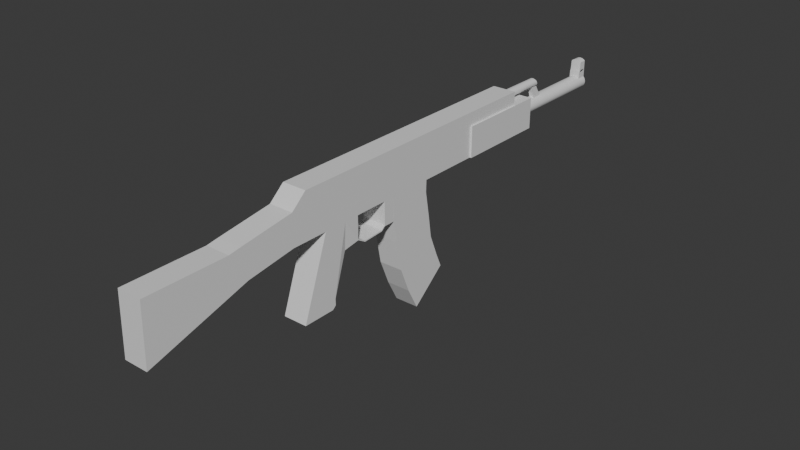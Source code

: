 # Source: ak.blend  (saved by Blender 4.2.66; exported with 4.5.12 LTS)
import bpy
from mathutils import Matrix  # noqa: F401  (used for matrix-valued properties, if any)

bpy.ops.wm.read_factory_settings(use_empty=True)
scene = bpy.context.scene
scene.name = 'Scene'

# ---- collections
col_collection = bpy.data.collections.new('Collection'); scene.collection.children.link(col_collection)

# ---- materials (node trees are filled in below, after node groups)
mat_tail = bpy.data.materials.new('Tail')
mat_black_metal = bpy.data.materials.new('Black-Metal')

# ---- material node trees
mat_tail.use_nodes = True; mat_tail.node_tree.nodes.clear()
_N = mat_tail.node_tree.nodes; _L = mat_tail.node_tree.links
n0 = _N.new('ShaderNodeBsdfPrincipled'); n0.name = 'Principled BSDF'; n0.location = (10, 300)
n1 = _N.new('ShaderNodeOutputMaterial'); n1.name = 'Material Output'; n1.location = (300, 300)
_L.new(n0.outputs[0], n1.inputs[0])
n1.is_active_output = True
mat_black_metal.use_nodes = True; mat_black_metal.node_tree.nodes.clear()
_N = mat_black_metal.node_tree.nodes; _L = mat_black_metal.node_tree.links
n0 = _N.new('ShaderNodeBsdfPrincipled'); n0.name = 'Principled BSDF'; n0.location = (10, 300)
n1 = _N.new('ShaderNodeOutputMaterial'); n1.name = 'Material Output'; n1.location = (300, 300)
_L.new(n0.outputs[0], n1.inputs[0])
n1.is_active_output = True

# ---- world
world_world = bpy.data.worlds.new('World'); scene.world = world_world
world_world.use_nodes = True; world_world.node_tree.nodes.clear()
_N = world_world.node_tree.nodes; _L = world_world.node_tree.links
n0 = _N.new('ShaderNodeOutputWorld'); n0.name = 'World Output'; n0.location = (300, 300)
n1 = _N.new('ShaderNodeBackground'); n1.name = 'Background'; n1.location = (10, 300)
n1.inputs[0].default_value = (0.05088, 0.05088, 0.05088, 1.0)
_L.new(n1.outputs[0], n0.inputs[0])
n0.is_active_output = True
world_world.color = (0.05088, 0.05088, 0.05088)
world_world.sun_shadow_jitter_overblur = 0.0

# ---- meshes
me_cube_001 = bpy.data.meshes.new('Cube.001')
me_cube_001.from_pydata([(-0.06808, -0.716, -0.125), (-0.06808, -0.6302, 0.125), (-0.06808, 0.716, -0.125), (-0.06808, 0.716, 0.125), (0.06777, -0.716, -0.125), (0.06777, -0.6302, 0.125), (0.06777, 0.716, -0.125), (0.06777, 0.716, 0.125), (-0.06808, -0.716, 0.05), (-0.06808, 0.716, 0.05), (0.06777, 0.716, 0.05), (0.06777, -0.716, 0.05), (-0.06808, 0.5745, -0.125), (-0.06808, 0.583, 0.125), (0.06777, 0.5745, -0.125), (0.06777, 0.583, 0.125), (0.06777, 0.5745, 0.05), (-0.06808, 0.5745, 0.05), (-0.06808, -0.2948, -0.125), (0.06777, -0.2948, -0.125), (-0.06808, -0.2948, -0.2561), (0.06777, -0.2948, -0.2561), (-0.07822, 0.716, 0.05), (-0.07822, 0.716, -0.125), (0.07791, 0.716, 0.05), (0.07791, 0.716, -0.125), (0.07791, 0.5745, -0.125), (-0.07822, 0.5745, 0.05), (-0.07822, 0.5745, -0.125), (0.07791, 0.5745, 0.05), (-0.06808, 1.11, 0.05), (-0.06808, 1.11, -0.125), (0.06009, -0.3805, -0.277), (0.06777, 1.11, 0.05), (0.06777, 1.11, -0.125), (0.06777, 0.9647, 0.125), (-0.06808, 0.9647, 0.125), (-0.06808, 0.9647, 0.05), (0.06777, 0.9647, 0.05), (-0.06041, -0.3805, -0.277), (0.06777, 1.11, 0.05), (0.06777, 1.11, -0.125), (0.07791, 1.11, 0.05), (0.07791, 1.11, -0.125), (-0.06808, 1.11, 0.05), (-0.06808, 1.11, -0.125), (-0.07822, 1.11, 0.05), (-0.07822, 1.11, -0.125), (-0.06808, -0.3805, -0.125), (-0.06808, -0.5109, -0.125), (0.06777, -0.3652, 0.125), (0.06777, -0.4877, 0.125), (0.06777, -0.3805, 0.05), (0.06777, -0.5109, 0.05), (-0.06808, -0.4877, 0.125), (-0.06808, -0.3652, 0.125), (0.06777, -0.5109, -0.125), (0.06777, -0.3805, -0.125), (-0.06808, -0.5109, 0.05), (-0.06808, -0.3805, 0.05), (0.06777, -0.4812, -0.5522), (0.06777, -0.6644, -0.5522), (-0.06808, -0.6644, -0.5522), (-0.06808, -0.4812, -0.5522), (-0.06808, -0.4623, -0.5007), (0.06777, -0.4623, -0.5007), (0.06777, -0.4614, -0.5349), (-0.06808, -0.4614, -0.5349), (-0.06808, -0.08958, 0.125), (-0.06808, 0.2265, 0.125), (0.06777, -0.1029, -0.125), (0.06777, 0.2154, -0.125), (-0.06808, -0.1029, 0.05), (-0.06808, 0.2154, 0.05), (-0.06808, 0.2154, -0.125), (-0.06808, -0.1029, -0.125), (0.06777, 0.2265, 0.125), (0.06777, -0.08958, 0.125), (0.06777, 0.2154, 0.05), (0.06777, -0.1029, 0.05), (-0.06808, -0.06441, 0.125), (0.06777, -0.07758, -0.125), (-0.06808, -0.07758, 0.05), (-0.06808, -0.07758, -0.125), (0.06777, -0.06441, 0.125), (0.06777, -0.07758, 0.05), (-0.06808, -0.07758, -0.2581), (-0.06808, -0.1029, -0.2581), (0.06777, -0.1029, -0.2581), (0.06777, -0.07758, -0.2581), (-0.06808, -0.07758, -0.125), (0.06777, -0.03969, -0.125), (-0.06808, -0.03969, -0.125), (0.06777, -0.03969, -0.2581), (-0.06808, -0.03969, -0.2581), (-0.06808, -0.125, -0.277), (0.06777, -0.125, -0.277), (-0.06808, -0.2475, -0.2837), (0.06777, -0.2475, -0.2837), (0.06777, -0.2948, -0.2494), (-0.06808, -0.2948, -0.2494), (0.06777, -0.1029, -0.2514), (-0.06808, -0.1029, -0.2514), (0.06777, -0.125, -0.2704), (-0.06808, -0.125, -0.2704), (0.06777, -0.2475, -0.2771), (-0.06808, -0.2475, -0.2771), (-0.01176, -0.2494, -0.125), (-0.01176, -0.2168, -0.2267), (-0.01176, -0.2332, -0.125), (0.01176, -0.2494, -0.125), (0.01176, -0.2168, -0.2267), (0.01176, -0.2332, -0.125), (-0.01176, -0.2438, -0.134), (-0.01176, -0.2389, -0.134), (0.01176, -0.2389, -0.134), (0.01176, -0.2438, -0.134), (-0.01176, -0.2389, -0.1495), (-0.01176, -0.2393, -0.1649), (-0.01176, -0.2381, -0.1804), (-0.01176, -0.2355, -0.2044), (-0.01176, -0.2295, -0.2175), (0.01176, -0.2389, -0.1495), (0.01176, -0.2393, -0.1649), (0.01176, -0.2381, -0.1804), (0.01176, -0.2355, -0.2044), (0.01176, -0.2295, -0.2175), (0.01176, -0.2438, -0.1495), (0.01176, -0.2438, -0.1649), (0.01176, -0.2438, -0.1804), (0.01176, -0.2438, -0.2044), (0.01176, -0.2438, -0.2175), (-0.01176, -0.2438, -0.2175), (-0.01176, -0.2438, -0.2044), (-0.01176, -0.2438, -0.1804), (-0.01176, -0.2438, -0.1649), (-0.01176, -0.2438, -0.1495), (-0.01176, -0.2315, -0.2267), (-0.01176, -0.2438, -0.2175), (-0.01176, -0.2362, -0.226), (-0.01176, -0.2402, -0.224), (-0.01176, -0.2429, -0.221), (0.01176, -0.2438, -0.2175), (0.01176, -0.2315, -0.2267), (0.01176, -0.2429, -0.221), (0.01176, -0.2402, -0.224), (0.01176, -0.2362, -0.226), (0.06777, 0.2135, -0.1929), (-0.06808, 0.2135, -0.1929), (0.06777, -0.03781, -0.2366), (-0.06808, -0.03781, -0.2366), (0.06777, 0.2389, -0.3391), (-0.06808, 0.2389, -0.3391), (0.06777, -0.01242, -0.3827), (-0.06808, -0.01242, -0.3827), (0.06777, 0.2568, -0.4588), (-0.06808, 0.2568, -0.4588), (0.06777, 0.02037, -0.5547), (-0.06808, 0.02037, -0.5547), (0.06777, 0.3082, -0.5867), (-0.06808, 0.3082, -0.5867), (0.06777, 0.07982, -0.7003), (-0.06808, 0.07982, -0.7003), (0.06777, 0.3428, -0.6638), (-0.06808, 0.3428, -0.6638), (0.06777, 0.146, -0.826), (-0.06808, 0.146, -0.826), (0.06777, -1.024, 0.00615), (0.06777, -0.9899, -0.1655), (-0.06808, -0.9899, -0.1655), (-0.06808, -1.024, 0.00615), (-0.06808, -1.544, -0.004184), (-0.06808, -1.553, -0.335), (0.06777, -1.553, -0.335), (0.06777, -1.544, -0.004184), (0.06777, -1.06, -0.1865), (-0.06808, -1.088, -0.00431), (-0.06808, -1.06, -0.1865), (0.06777, -1.088, -0.00431), (0.00823, 1.681, 0.003877), (-2.256e-10, 1.681, 0.004687), (-2.51e-10, 1.737, -0.004804), (-2.256e-10, 0.9698, 0.004687), (0.007263, 1.737, -0.00552), (0.00823, 0.9698, 0.003877), (0.01419, 1.737, -0.007622), (0.01614, 0.9698, 0.001476), (0.02048, 1.737, -0.01098), (0.02344, 0.9698, -0.002422), (0.02584, 1.737, -0.01538), (0.02983, 0.9698, -0.007669), (0.03006, 1.737, -0.02053), (0.03508, 0.9698, -0.01406), (0.03304, 1.737, -0.02609), (0.03898, 0.9698, -0.02136), (0.03477, 1.737, -0.0318), (0.04138, 0.9698, -0.02927), (0.03533, 1.737, -0.0375), (0.04219, 0.9698, -0.0375), (0.03477, 1.737, -0.0432), (0.04138, 0.9698, -0.04573), (0.03304, 1.737, -0.04891), (0.03898, 0.9698, -0.05364), (0.03006, 1.737, -0.05447), (0.03508, 0.9698, -0.06094), (0.02584, 1.737, -0.05962), (0.02983, 0.9698, -0.06733), (0.02048, 1.737, -0.06402), (0.02344, 0.9698, -0.07258), (0.01419, 1.737, -0.06738), (0.01614, 0.9698, -0.07648), (0.007263, 1.737, -0.06948), (0.00823, 0.9698, -0.07888), (-2.51e-10, 1.737, -0.0702), (-2.256e-10, 0.9698, -0.07969), (-0.007263, 1.737, -0.06948), (-0.00823, 0.9698, -0.07888), (-0.01419, 1.737, -0.06738), (-0.01614, 0.9698, -0.07648), (-0.02048, 1.737, -0.06402), (-0.02344, 0.9698, -0.07258), (-0.02584, 1.737, -0.05962), (-0.02983, 0.9698, -0.06733), (-0.03006, 1.737, -0.05447), (-0.03508, 0.9698, -0.06094), (-0.03304, 1.737, -0.04891), (-0.03898, 0.9698, -0.05364), (-0.03477, 1.737, -0.0432), (-0.04138, 0.9698, -0.04573), (-0.03533, 1.737, -0.0375), (-0.04219, 0.9698, -0.0375), (-0.03477, 1.737, -0.0318), (-0.04138, 0.9698, -0.02927), (-0.03304, 1.737, -0.02609), (-0.03898, 0.9698, -0.02136), (-0.03006, 1.737, -0.02053), (-0.03508, 0.9698, -0.01406), (-0.02584, 1.737, -0.01538), (-0.02983, 0.9698, -0.007669), (-0.02048, 1.737, -0.01098), (-0.02344, 0.9698, -0.002422), (-0.01419, 1.737, -0.007622), (-0.01614, 0.9698, 0.001476), (-0.007263, 1.737, -0.00552), (-0.00823, 0.9698, 0.003877), (0.01614, 1.681, 0.001476), (0.02344, 1.681, -0.002422), (0.02983, 1.681, -0.007669), (0.03508, 1.681, -0.01406), (0.03898, 1.681, -0.02136), (0.04138, 1.681, -0.02927), (0.04219, 1.681, -0.0375), (0.04138, 1.681, -0.04573), (0.03898, 1.681, -0.05364), (0.03508, 1.681, -0.06094), (0.02983, 1.681, -0.06733), (0.02344, 1.681, -0.07258), (0.01614, 1.681, -0.07648), (0.00823, 1.681, -0.07888), (-2.256e-10, 1.681, -0.07969), (-0.00823, 1.681, -0.07888), (-0.01614, 1.681, -0.07648), (-0.02344, 1.681, -0.07258), (-0.02983, 1.681, -0.06733), (-0.03508, 1.681, -0.06094), (-0.03898, 1.681, -0.05364), (-0.04138, 1.681, -0.04573), (-0.04219, 1.681, -0.0375), (-0.04138, 1.681, -0.02927), (-0.03898, 1.681, -0.02136), (-0.03508, 1.681, -0.01406), (-0.02983, 1.681, -0.007669), (-0.02344, 1.681, -0.002422), (-0.01614, 1.681, 0.001476), (-0.00823, 1.681, 0.003877), (-7.57e-10, 1.693, 0.1012), (0.00823, 1.693, 0.1004), (0.01614, 1.693, 0.09799), (-7.57e-10, 1.737, 0.1012), (0.00823, 1.737, 0.1004), (0.02344, 1.693, 0.09409), (0.01614, 1.737, 0.09799), (0.02983, 1.693, 0.08884), (0.02344, 1.737, 0.09409), (0.02983, 1.737, 0.08884), (-0.02983, 1.693, 0.08884), (-0.02344, 1.693, 0.09409), (-0.02983, 1.737, 0.08884), (-0.01614, 1.693, 0.09799), (-0.02344, 1.737, 0.09409), (-0.00823, 1.693, 0.1004), (-0.01614, 1.737, 0.09799), (-0.00823, 1.737, 0.1004), (0.00823, 1.737, 0.03231), (0.00823, 1.737, 0.05215), (-0.02983, 1.737, 0.04138), (-0.02983, 1.737, 0.02883), (-0.02983, 1.684, 0.02883), (-0.02983, 1.688, 0.04138), (0.00823, 1.688, 0.05215), (0.00823, 1.684, 0.03231), (0.01614, 1.684, 0.03083), (0.01614, 1.688, 0.05067), (-0.01614, 1.737, 0.05067), (-0.01614, 1.737, 0.03083), (-0.02344, 1.737, 0.02842), (-0.02344, 1.737, 0.04827), (0.01614, 1.737, 0.05067), (0.01614, 1.737, 0.03083), (-3.575e-10, 1.737, 0.03281), (-5.346e-10, 1.737, 0.05265), (-0.01614, 1.684, 0.03083), (-0.01614, 1.688, 0.05067), (-0.02344, 1.688, 0.04827), (-0.02344, 1.684, 0.02842), (-0.00823, 1.737, 0.03231), (-0.00823, 1.737, 0.05215), (0.02344, 1.737, 0.02842), (0.02344, 1.737, 0.04827), (0.02983, 1.737, 0.04138), (0.02983, 1.737, 0.02883), (-3.575e-10, 1.684, 0.03281), (-5.346e-10, 1.688, 0.05265), (-0.00823, 1.688, 0.05215), (-0.00823, 1.684, 0.03231), (0.02983, 1.684, 0.02883), (0.02983, 1.688, 0.04138), (0.02344, 1.688, 0.04827), (0.02344, 1.684, 0.02842), (0.02983, 1.692, -0.007669), (0.02983, 1.725, -0.007669), (0.03508, 1.692, -0.01406), (0.03508, 1.725, -0.01406), (0.03898, 1.692, -0.02136), (0.03898, 1.725, -0.02136), (0.04138, 1.692, -0.02927), (0.04138, 1.725, -0.02927), (0.04219, 1.692, -0.0375), (0.04219, 1.725, -0.0375), (0.04138, 1.692, -0.04573), (0.04138, 1.725, -0.04573), (0.03898, 1.692, -0.05364), (0.03898, 1.725, -0.05364), (0.03508, 1.692, -0.06094), (0.03508, 1.725, -0.06094), (0.02983, 1.692, -0.06733), (0.02983, 1.725, -0.06733), (0.02344, 1.692, -0.07258), (0.02344, 1.725, -0.07258), (0.01614, 1.692, -0.07648), (0.01614, 1.725, -0.07648), (0.00823, 1.692, -0.07888), (0.00823, 1.725, -0.07888), (-2.256e-10, 1.692, -0.07969), (-2.256e-10, 1.725, -0.07969), (-0.00823, 1.692, -0.07888), (-0.00823, 1.725, -0.07888), (-0.01614, 1.692, -0.07648), (-0.01614, 1.725, -0.07648), (-0.02344, 1.692, -0.07258), (-0.02344, 1.725, -0.07258), (-0.02983, 1.692, -0.06733), (-0.02983, 1.725, -0.06733), (-0.03508, 1.692, -0.06094), (-0.03508, 1.725, -0.06094), (-0.03898, 1.692, -0.05364), (-0.03898, 1.725, -0.05364), (-0.04138, 1.692, -0.04573), (-0.04138, 1.725, -0.04573), (-0.04219, 1.692, -0.0375), (-0.04219, 1.725, -0.0375), (-0.04138, 1.692, -0.02927), (-0.04138, 1.725, -0.02927), (-0.03898, 1.692, -0.02136), (-0.03898, 1.725, -0.02136), (-0.03508, 1.692, -0.01406), (-0.03508, 1.725, -0.01406), (-0.02983, 1.692, -0.007669), (-0.02983, 1.725, -0.007669), (0.00823, 1.706, 0.1004), (0.00823, 1.732, 0.1004), (0.01614, 1.706, 0.09799), (0.01614, 1.732, 0.09799), (0.02344, 1.706, 0.09409), (0.02344, 1.732, 0.09409), (0.02983, 1.706, 0.08884), (0.02983, 1.732, 0.08884), (-0.02983, 1.706, 0.08884), (-0.02983, 1.732, 0.08884), (-0.02344, 1.706, 0.09409), (-0.02344, 1.732, 0.09409), (-0.01614, 1.706, 0.09799), (-0.01614, 1.732, 0.09799), (-7.57e-10, 1.732, 0.1012), (-7.57e-10, 1.706, 0.1012), (-0.00823, 1.706, 0.1004), (-0.00823, 1.732, 0.1004), (0.02983, 1.727, 0.02883), (0.02983, 1.695, 0.02883), (0.02983, 1.729, 0.04138), (0.02983, 1.7, 0.04138), (-0.02983, 1.695, 0.02883), (-0.02983, 1.727, 0.02883), (-0.02983, 1.7, 0.04138), (-0.02983, 1.729, 0.04138), (0.004877, 1.201, 0.1105), (3.459e-17, 1.201, 0.1109), (3.984e-17, 1.237, 0.1107), (0.0, 0.9647, 0.1125), (0.004877, 1.237, 0.1102), (0.004877, 0.9647, 0.112), (0.009567, 1.237, 0.1089), (0.009567, 0.9647, 0.1106), (0.01389, 1.238, 0.1068), (0.01389, 0.9647, 0.1083), (0.01768, 1.24, 0.1039), (0.01768, 0.9647, 0.1052), (0.02079, 1.241, 0.1004), (0.02079, 0.9647, 0.1014), (0.0231, 1.243, 0.09638), (0.0231, 0.9647, 0.09707), (0.02452, 1.244, 0.09202), (0.02452, 0.9647, 0.09238), (0.025, 1.246, 0.0875), (0.025, 0.9647, 0.0875), (0.02452, 1.248, 0.08297), (0.02452, 0.9647, 0.08262), (0.0231, 1.25, 0.07862), (0.0231, 0.9647, 0.07793), (0.02079, 1.251, 0.07461), (0.02079, 0.9647, 0.07361), (0.01768, 1.253, 0.0711), (0.01768, 0.9647, 0.06982), (0.01389, 1.254, 0.06821), (0.01389, 0.9647, 0.06671), (0.009567, 1.255, 0.06607), (0.009567, 0.9647, 0.0644), (0.004877, 1.255, 0.06475), (0.004877, 0.9647, 0.06298), (3.984e-17, 1.255, 0.06431), (0.0, 0.9647, 0.0625), (-0.004877, 1.255, 0.06475), (-0.004877, 0.9647, 0.06298), (-0.009567, 1.255, 0.06607), (-0.009567, 0.9647, 0.0644), (-0.01389, 1.254, 0.06821), (-0.01389, 0.9647, 0.06671), (-0.01768, 1.253, 0.0711), (-0.01768, 0.9647, 0.06982), (-0.02079, 1.251, 0.07461), (-0.02079, 0.9647, 0.07361), (-0.0231, 1.25, 0.07862), (-0.0231, 0.9647, 0.07793), (-0.02452, 1.248, 0.08297), (-0.02452, 0.9647, 0.08262), (-0.025, 1.246, 0.0875), (-0.025, 0.9647, 0.0875), (-0.02452, 1.244, 0.09202), (-0.02452, 0.9647, 0.09238), (-0.0231, 1.243, 0.09638), (-0.0231, 0.9647, 0.09707), (-0.02079, 1.241, 0.1004), (-0.02079, 0.9647, 0.1014), (-0.01768, 1.24, 0.1039), (-0.01768, 0.9647, 0.1052), (-0.01389, 1.238, 0.1068), (-0.01389, 0.9647, 0.1083), (-0.009567, 1.237, 0.1089), (-0.009567, 0.9647, 0.1106), (-0.004877, 1.237, 0.1102), (-0.004877, 0.9647, 0.112), (0.009567, 1.202, 0.1091), (0.01389, 1.202, 0.107), (0.01768, 1.203, 0.1041), (0.02079, 1.205, 0.1005), (0.0231, 1.206, 0.09647), (0.02452, 1.207, 0.09207), (0.025, 1.209, 0.0875), (0.02452, 1.211, 0.08293), (0.0231, 1.212, 0.07853), (0.02079, 1.213, 0.07448), (0.01768, 1.215, 0.07093), (0.01389, 1.216, 0.06802), (0.009567, 1.216, 0.06585), (0.004877, 1.217, 0.06452), (3.459e-17, 1.217, 0.06407), (-0.004877, 1.217, 0.06452), (-0.009567, 1.216, 0.06585), (-0.01389, 1.216, 0.06802), (-0.01768, 1.215, 0.07093), (-0.02079, 1.213, 0.07448), (-0.0231, 1.212, 0.07853), (-0.02452, 1.211, 0.08293), (-0.025, 1.209, 0.0875), (-0.02452, 1.207, 0.09207), (-0.0231, 1.206, 0.09647), (-0.02079, 1.205, 0.1005), (-0.01768, 1.203, 0.1041), (-0.01389, 1.202, 0.107), (-0.009567, 1.202, 0.1091), (-0.004877, 1.201, 0.1105), (0.01724, 1.231, 0.001476), (0.01292, 1.232, -0.0002007), (0.01614, 1.298, 0.001476), (0.00823, 1.233, -0.001461), (0.003353, 1.233, -0.001886), (-0.001524, 1.233, -0.001461), (-0.006214, 1.232, -0.0002007), (-0.01054, 1.231, 0.001846), (-0.00823, 1.3, 0.003877), (-0.01252, 1.222, 0.04096), (0.006248, 1.224, 0.03754), (0.001371, 1.224, 0.0371), (-0.01252, 1.279, 0.02474), (-0.008196, 1.279, 0.02474), (-0.008196, 1.223, 0.03885), (0.01094, 1.279, 0.02474), (0.006248, 1.279, 0.02474), (-0.003506, 1.279, 0.02474), (0.01526, 1.222, 0.04081), (0.01526, 1.279, 0.02474), (0.01094, 1.223, 0.03885), (-0.003506, 1.224, 0.03754), (0.001371, 1.279, 0.02474), (0.005563, 1.22, 0.05103), (-0.0132, 1.261, 0.05167), (-0.008882, 1.22, 0.05235), (0.005563, 1.262, 0.04994), (0.01457, 1.261, 0.05167), (0.01025, 1.22, 0.05235), (-0.004192, 1.22, 0.05103), (-0.0132, 1.219, 0.05449), (0.0006854, 1.22, 0.05059), (-0.008882, 1.261, 0.0506), (0.01025, 1.261, 0.0506), (-0.004192, 1.262, 0.04994), (0.01457, 1.219, 0.05441), (0.0006854, 1.262, 0.04971), (0.00823, 1.3, 0.003877), (-2.256e-10, 1.3, 0.004687), (-0.01252, 1.298, 0.002661), (0.01219, 1.299, 0.002677), (-2.256e-10, 1.737, 0.004687), (0.00823, 1.737, 0.003877), (0.01614, 1.737, 0.001476), (0.02344, 1.737, -0.002422), (0.02983, 1.737, -0.007669), (0.03508, 1.737, -0.01406), (0.03898, 1.737, -0.02136), (0.04138, 1.737, -0.02927), (0.04219, 1.737, -0.0375), (0.04138, 1.737, -0.04573), (0.03898, 1.737, -0.05364), (0.03508, 1.737, -0.06094), (0.02983, 1.737, -0.06733), (0.02344, 1.737, -0.07258), (0.01614, 1.737, -0.07648), (0.00823, 1.737, -0.07888), (-2.256e-10, 1.737, -0.07969), (-0.00823, 1.737, -0.07888), (-0.01614, 1.737, -0.07648), (-0.02344, 1.737, -0.07258), (-0.02983, 1.737, -0.06733), (-0.03508, 1.737, -0.06094), (-0.03898, 1.737, -0.05364), (-0.04138, 1.737, -0.04573), (-0.04219, 1.737, -0.0375), (-0.04138, 1.737, -0.02927), (-0.03898, 1.737, -0.02136), (-0.03508, 1.737, -0.01406), (-0.02983, 1.737, -0.007669), (-0.02344, 1.737, -0.002422), (-0.01614, 1.737, 0.001476), (-0.00823, 1.737, 0.003877)], [(83, 90), (508, 509)], [(17, 13, 3, 9), (37, 36, 35, 38), (53, 51, 5, 11), (31, 30, 33, 34), (11, 5, 1, 8), (49, 56, 4, 0), (51, 54, 1, 5), (56, 53, 11, 4), (2, 9, 30, 31), (14, 6, 25, 26), (74, 73, 17, 12), (2, 12, 28, 23), (4, 11, 167, 168), (7, 3, 13, 15), (10, 7, 15, 16), (73, 69, 13, 17), (2, 31, 34, 6), (39, 48, 18, 20), (57, 32, 21, 19), (9, 3, 36, 37), (28, 27, 22, 23), (25, 24, 29, 26), (16, 14, 26, 29), (9, 2, 45, 44), (17, 9, 22, 27), (24, 25, 43, 42), (12, 17, 27, 28), (10, 16, 29, 24), (9, 10, 33, 30), (32, 39, 20, 21), (10, 9, 37, 38), (10, 6, 34, 33), (18, 19, 21, 20), (48, 57, 19, 18), (7, 35, 36, 3), (77, 68, 55, 50), (39, 64, 67, 63, 62, 49, 48), (49, 62, 61, 56), (7, 10, 38, 35), (41, 40, 42, 43), (25, 6, 41, 43), (10, 24, 42, 40), (6, 10, 40, 41), (44, 45, 47, 46), (22, 9, 44, 46), (23, 22, 46, 47), (2, 23, 47, 45), (67, 66, 60, 63), (50, 55, 54, 51), (8, 1, 54, 58), (58, 54, 55, 59), (0, 8, 58, 49), (49, 58, 59, 48), (70, 79, 52, 57), (57, 52, 53, 56), (75, 70, 57, 48), (63, 60, 61, 62), (79, 77, 50, 52), (52, 50, 51, 53), (2, 6, 14, 12), (56, 61, 60, 66, 65, 32, 57), (39, 32, 65, 64), (64, 65, 66, 67), (16, 15, 76, 78), (85, 84, 77, 79), (12, 14, 71, 74), (75, 83, 86, 87), (14, 16, 78, 71), (81, 85, 79, 70), (15, 13, 69, 76), (84, 80, 68, 77), (59, 55, 68, 72), (82, 80, 69, 73), (48, 59, 72, 75), (83, 82, 73, 74), (75, 72, 82, 83), (72, 68, 80, 82), (76, 69, 80, 84), (71, 78, 85, 81), (71, 91, 149, 147), (78, 76, 84, 85), (86, 89, 88, 87), (81, 70, 88, 89), (86, 83, 92, 94), (70, 75, 87, 88), (92, 91, 93, 94), (83, 81, 91, 92), (81, 89, 93, 91), (89, 86, 94, 93), (95, 97, 106, 104), (88, 87, 102, 101), (21, 98, 105, 99), (101, 102, 104, 103), (103, 104, 106, 105), (99, 105, 106, 100), (96, 88, 101, 103), (97, 20, 100, 106), (98, 96, 103, 105), (20, 21, 99, 100), (87, 95, 104, 102), (113, 107, 109, 114), (114, 109, 112, 115), (115, 112, 110, 116), (116, 110, 107, 113), (142, 131, 132, 138), (127, 116, 113, 136), (122, 115, 116, 127), (117, 114, 115, 122), (136, 113, 114, 117), (108, 111, 143, 137), (132, 133, 120, 121), (133, 134, 119, 120), (134, 135, 118, 119), (135, 136, 117, 118), (108, 121, 126, 111), (121, 120, 125, 126), (120, 119, 124, 125), (119, 118, 123, 124), (118, 117, 122, 123), (126, 125, 130, 131), (125, 124, 129, 130), (124, 123, 128, 129), (123, 122, 127, 128), (111, 126, 131, 142, 144, 145, 146, 143), (131, 130, 133, 132), (130, 129, 134, 133), (129, 128, 135, 134), (128, 127, 136, 135), (137, 143, 146, 139), (139, 146, 145, 140), (140, 145, 144, 141), (141, 144, 142, 138), (137, 139, 140, 141, 138, 132, 121, 108), (150, 148, 152, 154), (92, 74, 148, 150), (74, 71, 147, 148), (91, 92, 150, 149), (153, 154, 158, 157), (149, 150, 154, 153), (147, 149, 153, 151), (148, 147, 151, 152), (155, 157, 161, 159), (151, 153, 157, 155), (152, 151, 155, 156), (154, 152, 156, 158), (162, 160, 164, 166), (156, 155, 159, 160), (158, 156, 160, 162), (157, 158, 162, 161), (164, 163, 165, 166), (161, 162, 166, 165), (159, 161, 165, 163), (160, 159, 163, 164), (176, 177, 172, 171), (8, 0, 169, 170), (11, 8, 170, 167), (0, 4, 168, 169), (177, 175, 173, 172), (178, 176, 171, 174), (174, 171, 172, 173), (175, 178, 174, 173), (168, 167, 178, 175), (167, 170, 176, 178), (169, 168, 175, 177), (170, 169, 177, 176), (306, 295, 287, 289), (180, 539, 538, 179), (310, 316, 292, 278), (179, 538, 541, 503, 245), (313, 312, 288, 286), (246, 188, 190, 247), (329, 247, 248, 331), (331, 248, 249, 333), (247, 190, 192, 248), (333, 249, 250, 335), (248, 192, 194, 249), (335, 250, 251, 337), (249, 194, 196, 250), (337, 251, 252, 339), (250, 196, 198, 251), (339, 252, 253, 341), (251, 198, 200, 252), (341, 253, 254, 343), (252, 200, 202, 253), (343, 254, 255, 345), (253, 202, 204, 254), (345, 255, 256, 347), (254, 204, 206, 255), (347, 256, 257, 349), (255, 206, 208, 256), (349, 257, 258, 351), (256, 208, 210, 257), (351, 258, 259, 353), (257, 210, 212, 258), (353, 259, 260, 355), (258, 212, 214, 259), (355, 260, 261, 357), (259, 214, 216, 260), (357, 261, 262, 359), (260, 216, 218, 261), (359, 262, 263, 361), (261, 218, 220, 262), (361, 263, 264, 363), (262, 220, 222, 263), (363, 264, 265, 365), (263, 222, 224, 264), (365, 265, 266, 367), (264, 224, 226, 265), (367, 266, 267, 369), (265, 226, 228, 266), (369, 267, 268, 371), (266, 228, 230, 267), (371, 268, 269, 373), (267, 230, 232, 268), (373, 269, 270, 375), (268, 232, 234, 269), (375, 270, 271, 377), (269, 234, 236, 270), (294, 310, 278, 279), (270, 236, 238, 271), (307, 294, 279, 281), (403, 298, 285, 387), (238, 240, 272, 271), (184, 182, 244, 242, 240, 238, 236, 234, 232, 230, 228, 226, 224, 222, 220, 218, 216, 214, 212, 210, 208, 206, 204, 202, 200, 198, 196, 194, 192, 190, 188, 186), (299, 302, 277, 276), (303, 306, 289, 291), (274, 509, 539, 180), (379, 276, 277, 381), (381, 277, 280, 383), (383, 280, 282, 385), (387, 285, 286, 389), (389, 286, 288, 391), (391, 288, 290, 395), (395, 290, 275, 394), (394, 275, 276, 379), (319, 318, 283, 284), (298, 313, 286, 285), (323, 322, 275, 290), (327, 326, 282, 280), (316, 303, 291, 292), (318, 307, 281, 283), (399, 319, 284, 386), (312, 323, 290, 288), (322, 299, 276, 275), (302, 327, 280, 277), (245, 246, 328, 301), (301, 328, 327, 302), (180, 179, 300, 321), (321, 300, 299, 322), (273, 274, 324, 311), (311, 324, 323, 312), (330, 546, 320, 397), (397, 320, 319, 399), (545, 544, 308, 317), (317, 308, 307, 318), (573, 572, 304, 315), (315, 304, 303, 316), (246, 247, 325, 328), (328, 325, 326, 327), (274, 180, 321, 324), (324, 321, 322, 323), (271, 272, 314, 297), (297, 314, 313, 298), (546, 545, 317, 320), (320, 317, 318, 319), (572, 571, 305, 304), (304, 305, 306, 303), (179, 245, 301, 300), (300, 301, 302, 299), (377, 271, 297, 401), (401, 297, 298, 403), (544, 543, 293, 308), (308, 293, 294, 307), (543, 542, 309, 293), (293, 309, 310, 294), (272, 273, 311, 314), (314, 311, 312, 313), (542, 573, 315, 309), (309, 315, 316, 310), (571, 570, 296, 305), (305, 296, 295, 306), (296, 402, 404, 295), (570, 378, 402, 296), (378, 377, 401, 402), (325, 398, 400, 326), (247, 329, 398, 325), (329, 330, 397, 398), (326, 400, 385, 282), (400, 399, 386, 385), (278, 393, 380, 279), (393, 394, 379, 380), (292, 396, 393, 278), (396, 395, 394, 393), (291, 392, 396, 292), (392, 391, 395, 396), (289, 390, 392, 291), (390, 389, 391, 392), (287, 388, 390, 289), (388, 387, 389, 390), (283, 384, 386, 284), (384, 383, 385, 386), (281, 382, 384, 283), (382, 381, 383, 384), (279, 380, 382, 281), (380, 379, 381, 382), (295, 404, 388, 287), (404, 403, 387, 388), (569, 376, 378, 570), (376, 375, 377, 378), (568, 374, 376, 569), (374, 373, 375, 376), (567, 372, 374, 568), (372, 371, 373, 374), (566, 370, 372, 567), (370, 369, 371, 372), (565, 368, 370, 566), (368, 367, 369, 370), (564, 366, 368, 565), (366, 365, 367, 368), (563, 364, 366, 564), (364, 363, 365, 366), (562, 362, 364, 563), (362, 361, 363, 364), (561, 360, 362, 562), (360, 359, 361, 362), (560, 358, 360, 561), (358, 357, 359, 360), (559, 356, 358, 560), (356, 355, 357, 358), (558, 354, 356, 559), (354, 353, 355, 356), (557, 352, 354, 558), (352, 351, 353, 354), (556, 350, 352, 557), (350, 349, 351, 352), (555, 348, 350, 556), (348, 347, 349, 350), (554, 346, 348, 555), (346, 345, 347, 348), (553, 344, 346, 554), (344, 343, 345, 346), (552, 342, 344, 553), (342, 341, 343, 344), (551, 340, 342, 552), (340, 339, 341, 342), (550, 338, 340, 551), (338, 337, 339, 340), (549, 336, 338, 550), (336, 335, 337, 338), (548, 334, 336, 549), (334, 333, 335, 336), (547, 332, 334, 548), (332, 331, 333, 334), (546, 330, 332, 547), (330, 329, 331, 332), (409, 405, 471, 411), (406, 408, 410, 405), (411, 471, 472, 413), (405, 410, 412, 471), (413, 472, 473, 415), (471, 412, 414, 472), (415, 473, 474, 417), (472, 414, 416, 473), (417, 474, 475, 419), (473, 416, 418, 474), (419, 475, 476, 421), (474, 418, 420, 475), (421, 476, 477, 423), (475, 420, 422, 476), (423, 477, 478, 425), (476, 422, 424, 477), (425, 478, 479, 427), (477, 424, 426, 478), (427, 479, 480, 429), (478, 426, 428, 479), (429, 480, 481, 431), (479, 428, 430, 480), (431, 481, 482, 433), (480, 430, 432, 481), (520, 519, 501, 503), (481, 432, 434, 482), (482, 434, 436, 483), (483, 436, 438, 484), (515, 510, 508, 507), (484, 438, 440, 485), (511, 512, 505, 504), (485, 440, 442, 486), (512, 522, 506, 505), (486, 442, 444, 487), (519, 521, 502, 501), (445, 488, 489, 447), (487, 444, 446, 488), (447, 489, 490, 449), (488, 446, 448, 489), (449, 490, 491, 451), (489, 448, 450, 490), (522, 515, 507, 506), (451, 491, 492, 453), (490, 450, 452, 491), (521, 511, 504, 502), (453, 492, 493, 455), (491, 452, 454, 492), (455, 493, 494, 457), (492, 454, 456, 493), (457, 494, 495, 459), (493, 456, 458, 494), (459, 495, 496, 461), (494, 458, 460, 495), (461, 496, 497, 463), (495, 460, 462, 496), (463, 497, 498, 465), (496, 462, 464, 497), (465, 498, 499, 467), (497, 464, 466, 498), (467, 499, 500, 469), (498, 466, 468, 499), (410, 408, 470, 468, 466, 464, 462, 460, 458, 456, 454, 452, 450, 448, 446, 444, 442, 440, 438, 436, 434, 432, 430, 428, 426, 424, 422, 420, 418, 416, 414, 412), (469, 500, 406, 407), (499, 468, 470, 500), (407, 406, 405, 409), (500, 470, 408, 406), (407, 409, 411, 413, 415, 417, 419, 421, 423, 425, 427, 429, 431, 433, 435, 437, 439, 441, 443, 445, 447, 449, 451, 453, 455, 457, 459, 461, 463, 465, 467, 469), (531, 525, 513, 510), (529, 524, 511, 521), (530, 526, 515, 522), (534, 528, 520, 516), (535, 537, 523, 518), (536, 529, 521, 519), (525, 533, 514, 513), (532, 530, 522, 512), (524, 532, 512, 511), (537, 527, 517, 523), (526, 531, 510, 515), (527, 534, 516, 517), (533, 535, 518, 514), (528, 536, 519, 520), (433, 482, 536, 528), (443, 441, 535, 533), (437, 435, 534, 527), (487, 488, 531, 526), (439, 437, 527, 537), (484, 485, 532, 524), (485, 486, 530, 532), (445, 443, 533, 525), (482, 483, 529, 536), (441, 439, 537, 535), (435, 433, 528, 534), (486, 487, 526, 530), (483, 484, 524, 529), (488, 445, 525, 531), (509, 274, 273, 272, 240, 242, 244), (539, 509, 244, 182), (538, 539, 182, 184), (503, 541, 538, 184, 186), (503, 186, 188, 246, 245), (513, 514, 509, 540), (518, 539, 509, 514), (523, 517, 538, 539, 518), (516, 541, 538, 517), (503, 541, 516, 520), (183, 181, 542, 543), (185, 183, 543, 544), (187, 185, 544, 545), (189, 187, 545, 546), (191, 189, 546, 547), (193, 191, 547, 548), (195, 193, 548, 549), (197, 195, 549, 550), (199, 197, 550, 551), (201, 199, 551, 552), (203, 201, 552, 553), (205, 203, 553, 554), (207, 205, 554, 555), (209, 207, 555, 556), (211, 209, 556, 557), (213, 211, 557, 558), (215, 213, 558, 559), (217, 215, 559, 560), (219, 217, 560, 561), (221, 219, 561, 562), (223, 221, 562, 563), (225, 223, 563, 564), (227, 225, 564, 565), (229, 227, 565, 566), (231, 229, 566, 567), (233, 231, 567, 568), (235, 233, 568, 569), (237, 235, 569, 570), (239, 237, 570, 571), (241, 239, 571, 572), (243, 241, 572, 573), (181, 243, 573, 542), (508, 510, 513, 540)])
me_cube_001.polygons.foreach_set('material_index', [1, 0, 1, 0, 0, 1, 1, 1, 0, 1, 1, 1, 0, 1, 1, 1, 0, 1, 1, 0, 1, 1, 1, 0, 1, 0, 1, 1, 0, 1, 0, 0, 1, 1, 0, 1, 1, 1, 0, 0, 0, 0, 0, 0, 0, 0, 0, 1, 1, 1, 1, 1, 1, 1, 1, 1, 1, 1, 1, 1, 1, 1, 1, 1, 1, 1, 1, 1, 1, 1, 1, 1, 1, 1, 1, 1, 1, 1, 1, 1, 1, 1, 1, 1, 1, 1, 1, 1, 1, 1, 1, 1, 1, 1, 1, 1, 1, 1, 1, 1, 1, 1, 1, 1, 1, 1, 1, 1, 1, 1, 1, 1, 1, 1, 1, 1, 1, 1, 1, 1, 1, 1, 1, 1, 1, 1, 1, 1, 1, 1, 1, 1, 1, 1, 1, 1, 1, 1, 1, 1, 1, 1, 1, 1, 1, 1, 1, 1, 1, 1, 1, 1, 1, 0, 0, 0, 0, 0, 0, 0, 0, 0, 0, 0, 0, 1, 1, 1, 1, 1, 1, 1, 1, 1, 1, 1, 1, 1, 1, 1, 1, 1, 1, 1, 1, 1, 1, 1, 1, 1, 1, 1, 1, 1, 1, 1, 1, 1, 1, 1, 1, 1, 1, 1, 1, 1, 1, 1, 1, 1, 1, 1, 1, 1, 1, 1, 1, 1, 1, 1, 1, 1, 1, 1, 1, 1, 1, 1, 1, 1, 1, 1, 1, 1, 1, 1, 1, 1, 1, 1, 1, 1, 1, 1, 1, 1, 1, 1, 1, 1, 1, 1, 1, 1, 1, 1, 1, 1, 1, 1, 1, 1, 1, 1, 1, 1, 1, 1, 1, 1, 1, 1, 1, 1, 1, 1, 1, 1, 1, 1, 1, 1, 1, 1, 1, 1, 1, 1, 1, 1, 1, 1, 1, 1, 1, 1, 1, 1, 1, 1, 1, 1, 1, 1, 1, 1, 1, 1, 1, 1, 1, 1, 1, 1, 1, 1, 1, 1, 1, 1, 1, 1, 1, 1, 1, 1, 1, 1, 1, 1, 1, 1, 1, 1, 1, 1, 1, 1, 1, 1, 1, 1, 1, 1, 1, 1, 1, 1, 1, 1, 1, 1, 1, 1, 1, 1, 1, 1, 1, 1, 1, 1, 1, 1, 1, 1, 1, 1, 1, 1, 1, 1, 1, 1, 1, 1, 1, 1, 1, 1, 1, 1, 1, 1, 1, 1, 1, 1, 1, 1, 1, 1, 1, 1, 1, 1, 1, 1, 1, 1, 1, 1, 1, 1, 1, 1, 1, 1, 1, 1, 1, 1, 1, 1, 1, 1, 1, 1, 1, 1, 1, 1, 1, 1, 1, 1, 1, 1, 1, 1, 1, 1, 1, 1, 1, 1, 1, 1, 1, 1, 1, 1, 1, 1, 1, 1, 1, 1, 1, 1, 1, 1, 1, 1, 1, 1, 1, 1, 1, 1, 1, 1, 1, 1, 1, 1, 1, 1, 1, 1, 1, 1, 1, 1, 1, 1, 1, 1, 1, 1, 1, 1, 1, 1, 1, 1, 1, 1, 1, 1, 1, 1, 1])
_uv = me_cube_001.uv_layers.new(name='UVMap')
_uv.uv.foreach_set('vector', [0.55, 0.2253, 0.625, 0.2253, 0.625, 0.25, 0.55, 0.25, 0.55, 0.25, 0.625, 0.25, 0.625, 0.5, 0.55, 0.5, 0.55, 0.7225, 0.625, 0.7225, 0.625, 0.75, 0.55, 0.75, 0.375, 0.25, 0.55, 0.25, 0.55, 0.5, 0.375, 0.5, 0.55, 0.75, 0.625, 0.75, 0.625, 1.0, 0.55, 1.0, 0.125, 0.7225, 0.375, 0.7225, 0.375, 0.75, 0.125, 0.75, 0.625, 0.7225, 0.875, 0.7225, 0.875, 0.75, 0.625, 0.75, 0.375, 0.7225, 0.55, 0.7225, 0.55, 0.75, 0.375, 0.75, 0.375, 0.25, 0.55, 0.25, 0.55, 0.25, 0.375, 0.25, 0.375, 0.5247, 0.375, 0.5, 0.375, 0.5, 0.375, 0.5247, 0.375, 0.1792, 0.55, 0.1792, 0.55, 0.2253, 0.375, 0.2253, 0.125, 0.5, 0.125, 0.5247, 0.125, 0.5247, 0.125, 0.5, 0.375, 0.75, 0.55, 0.75, 0.55, 0.75, 0.375, 0.75, 0.625, 0.5, 0.875, 0.5, 0.875, 0.5247, 0.625, 0.5247, 0.55, 0.5, 0.625, 0.5, 0.625, 0.5247, 0.55, 0.5247, 0.55, 0.1792, 0.625, 0.1792, 0.625, 0.2253, 0.55, 0.2253, 0.125, 0.5, 0.125, 0.5, 0.375, 0.5, 0.375, 0.5, 0.375, 0.1026, 0.375, 0.1026, 0.375, 0.1026, 0.375, 0.1026, 0.375, 0.6474, 0.375, 0.6474, 0.375, 0.6474, 0.375, 0.6474, 0.55, 0.25, 0.625, 0.25, 0.625, 0.25, 0.55, 0.25, 0.375, 0.2253, 0.55, 0.2253, 0.55, 0.25, 0.375, 0.25, 0.375, 0.5, 0.55, 0.5, 0.55, 0.5247, 0.375, 0.5247, 0.55, 0.5247, 0.375, 0.5247, 0.375, 0.5247, 0.55, 0.5247, 0.55, 0.25, 0.375, 0.25, 0.375, 0.25, 0.55, 0.25, 0.55, 0.2253, 0.55, 0.25, 0.55, 0.25, 0.55, 0.2253, 0.55, 0.5, 0.375, 0.5, 0.375, 0.5, 0.55, 0.5, 0.375, 0.2253, 0.55, 0.2253, 0.55, 0.2253, 0.375, 0.2253, 0.55, 0.5, 0.55, 0.5247, 0.55, 0.5247, 0.55, 0.5, 0.55, 0.25, 0.55, 0.5, 0.55, 0.5, 0.55, 0.25, 0.375, 0.6474, 0.125, 0.6474, 0.125, 0.6474, 0.375, 0.6474, 0.55, 0.5, 0.55, 0.25, 0.55, 0.25, 0.55, 0.5, 0.55, 0.5, 0.375, 0.5, 0.375, 0.5, 0.55, 0.5, 0.125, 0.6474, 0.375, 0.6474, 0.375, 0.6474, 0.125, 0.6474, 0.125, 0.6474, 0.375, 0.6474, 0.375, 0.6474, 0.125, 0.6474, 0.625, 0.5, 0.625, 0.5, 0.875, 0.5, 0.875, 0.5, 0.625, 0.6117, 0.875, 0.6117, 0.875, 0.6474, 0.625, 0.6474, 0.375, 0.1026, 0.375, 0.1026, 0.375, 0.1026, 0.375, 0.1026, 0.375, 0.02749, 0.375, 0.02749, 0.375, 0.1026, 0.125, 0.7225, 0.125, 0.7225, 0.375, 0.7225, 0.375, 0.7225, 0.625, 0.5, 0.55, 0.5, 0.55, 0.5, 0.625, 0.5, 0.375, 0.5, 0.55, 0.5, 0.55, 0.5, 0.375, 0.5, 0.375, 0.5, 0.375, 0.5, 0.375, 0.5, 0.375, 0.5, 0.55, 0.5, 0.55, 0.5, 0.55, 0.5, 0.55, 0.5, 0.375, 0.5, 0.55, 0.5, 0.55, 0.5, 0.375, 0.5, 0.55, 0.25, 0.375, 0.25, 0.375, 0.25, 0.55, 0.25, 0.55, 0.25, 0.55, 0.25, 0.55, 0.25, 0.55, 0.25, 0.375, 0.25, 0.55, 0.25, 0.55, 0.25, 0.375, 0.25, 0.125, 0.5, 0.125, 0.5, 0.125, 0.5, 0.125, 0.5, 0.125, 0.6474, 0.375, 0.6474, 0.375, 0.6474, 0.125, 0.6474, 0.625, 0.6474, 0.875, 0.6474, 0.875, 0.7225, 0.625, 0.7225, 0.55, 0.0, 0.625, 0.0, 0.625, 0.02749, 0.55, 0.02749, 0.55, 0.02749, 0.625, 0.02749, 0.625, 0.1026, 0.55, 0.1026, 0.375, 0.0, 0.55, 0.0, 0.55, 0.02749, 0.375, 0.02749, 0.375, 0.02749, 0.55, 0.02749, 0.55, 0.1026, 0.375, 0.1026, 0.375, 0.6117, 0.55, 0.6117, 0.55, 0.6474, 0.375, 0.6474, 0.375, 0.6474, 0.55, 0.6474, 0.55, 0.7225, 0.375, 0.7225, 0.125, 0.6117, 0.375, 0.6117, 0.375, 0.6474, 0.125, 0.6474, 0.125, 0.6474, 0.375, 0.6474, 0.375, 0.7225, 0.125, 0.7225, 0.55, 0.6117, 0.625, 0.6117, 0.625, 0.6474, 0.55, 0.6474, 0.55, 0.6474, 0.625, 0.6474, 0.625, 0.7225, 0.55, 0.7225, 0.125, 0.5, 0.375, 0.5, 0.375, 0.5247, 0.125, 0.5247, 0.375, 0.7225, 0.375, 0.7225, 0.375, 0.6474, 0.375, 0.6474, 0.375, 0.6474, 0.375, 0.6474, 0.375, 0.6474, 0.125, 0.6474, 0.375, 0.6474, 0.375, 0.6474, 0.125, 0.6474, 0.125, 0.6474, 0.375, 0.6474, 0.375, 0.6474, 0.125, 0.6474, 0.55, 0.5247, 0.625, 0.5247, 0.625, 0.5708, 0.55, 0.5708, 0.55, 0.6085, 0.625, 0.6085, 0.625, 0.6117, 0.55, 0.6117, 0.125, 0.5247, 0.375, 0.5247, 0.375, 0.5708, 0.125, 0.5708, 0.375, 0.1383, 0.375, 0.1415, 0.375, 0.1415, 0.375, 0.1383, 0.375, 0.5247, 0.55, 0.5247, 0.55, 0.5708, 0.375, 0.5708, 0.375, 0.6085, 0.55, 0.6085, 0.55, 0.6117, 0.375, 0.6117, 0.625, 0.5247, 0.875, 0.5247, 0.875, 0.5708, 0.625, 0.5708, 0.625, 0.6085, 0.875, 0.6085, 0.875, 0.6117, 0.625, 0.6117, 0.55, 0.1026, 0.625, 0.1026, 0.625, 0.1383, 0.55, 0.1383, 0.55, 0.1415, 0.625, 0.1415, 0.625, 0.1792, 0.55, 0.1792, 0.375, 0.1026, 0.55, 0.1026, 0.55, 0.1383, 0.375, 0.1383, 0.375, 0.1415, 0.55, 0.1415, 0.55, 0.1792, 0.375, 0.1792, 0.375, 0.1383, 0.55, 0.1383, 0.55, 0.1415, 0.375, 0.1415, 0.55, 0.1383, 0.625, 0.1383, 0.625, 0.1415, 0.55, 0.1415, 0.625, 0.5708, 0.875, 0.5708, 0.875, 0.6085, 0.625, 0.6085, 0.375, 0.5708, 0.55, 0.5708, 0.55, 0.6085, 0.375, 0.6085, 0.0, 0.0, 0.0, 0.0, 0.0, 0.0, 0.0, 0.0, 0.55, 0.5708, 0.625, 0.5708, 0.625, 0.6085, 0.55, 0.6085, 0.125, 0.6085, 0.375, 0.6085, 0.375, 0.6117, 0.125, 0.6117, 0.375, 0.6085, 0.375, 0.6117, 0.375, 0.6117, 0.375, 0.6085, 0.375, 0.1415, 0.375, 0.1415, 0.375, 0.1415, 0.375, 0.1415, 0.375, 0.6117, 0.125, 0.6117, 0.125, 0.6117, 0.375, 0.6117, 0.125, 0.6085, 0.375, 0.6085, 0.375, 0.6085, 0.125, 0.6085, 0.125, 0.6085, 0.375, 0.6085, 0.375, 0.6085, 0.125, 0.6085, 0.375, 0.6085, 0.375, 0.6085, 0.375, 0.6085, 0.375, 0.6085, 0.375, 0.6085, 0.125, 0.6085, 0.125, 0.6085, 0.375, 0.6085, 0.0, 0.0, 0.0, 0.0, 0.0, 0.0, 0.0, 0.0, 0.375, 0.6117, 0.125, 0.6117, 0.125, 0.6117, 0.375, 0.6117, 0.0, 0.0, 0.0, 0.0, 0.0, 0.0, 0.0, 0.0, 0.375, 0.6117, 0.125, 0.6117, 0.125, 0.6117, 0.375, 0.6117, 0.375, 0.6117, 0.125, 0.6117, 0.125, 0.6117, 0.375, 0.6117, 0.375, 0.6474, 0.375, 0.6117, 0.125, 0.6117, 0.125, 0.6474, 0.0, 0.0, 0.0, 0.0, 0.0, 0.0, 0.0, 0.0, 0.0, 0.0, 0.0, 0.0, 0.0, 0.0, 0.0, 0.0, 0.0, 0.0, 0.0, 0.0, 0.0, 0.0, 0.0, 0.0, 0.125, 0.6474, 0.375, 0.6474, 0.375, 0.6474, 0.125, 0.6474, 0.0, 0.0, 0.0, 0.0, 0.0, 0.0, 0.0, 0.0, 0.6029, 0.0, 0.625, 0.0, 0.625, 0.25, 0.6029, 0.25, 0.6029, 0.25, 0.625, 0.25, 0.625, 0.5, 0.6029, 0.5, 0.6029, 0.5, 0.625, 0.5, 0.625, 0.75, 0.6029, 0.75, 0.6029, 0.75, 0.625, 0.75, 0.625, 1.0, 0.6029, 1.0, 0.3977, 0.75, 0.3977, 0.75, 0.3977, 1.0, 0.3977, 1.0, 0.5649, 0.75, 0.6029, 0.75, 0.6029, 1.0, 0.5649, 1.0, 0.5649, 0.5, 0.6029, 0.5, 0.6029, 0.75, 0.5649, 0.75, 0.5649, 0.25, 0.6029, 0.25, 0.6029, 0.5, 0.5649, 0.5, 0.5649, 0.0, 0.6029, 0.0, 0.6029, 0.25, 0.5649, 0.25, 0.125, 0.5, 0.375, 0.5, 0.375, 0.6627, 0.125, 0.6627, 0.3977, 0.0, 0.4299, 0.0, 0.4299, 0.25, 0.3977, 0.25, 0.4299, 0.0, 0.4889, 0.0, 0.4889, 0.25, 0.4299, 0.25, 0.4889, 0.0, 0.5269, 0.0, 0.5269, 0.25, 0.4889, 0.25, 0.5269, 0.0, 0.5649, 0.0, 0.5649, 0.25, 0.5269, 0.25, 0.375, 0.25, 0.3977, 0.25, 0.3977, 0.5, 0.375, 0.5, 0.3977, 0.25, 0.4299, 0.25, 0.4299, 0.5, 0.3977, 0.5, 0.4299, 0.25, 0.4889, 0.25, 0.4889, 0.5, 0.4299, 0.5, 0.4889, 0.25, 0.5269, 0.25, 0.5269, 0.5, 0.4889, 0.5, 0.5269, 0.25, 0.5649, 0.25, 0.5649, 0.5, 0.5269, 0.5, 0.3977, 0.5, 0.4299, 0.5, 0.4299, 0.75, 0.3977, 0.75, 0.4299, 0.5, 0.4889, 0.5, 0.4889, 0.75, 0.4299, 0.75, 0.4889, 0.5, 0.5269, 0.5, 0.5269, 0.75, 0.4889, 0.75, 0.5269, 0.5, 0.5649, 0.5, 0.5649, 0.75, 0.5269, 0.75, 0.375, 0.5, 0.3977, 0.5, 0.3977, 0.75, 0.3977, 0.75, 0.389, 0.741, 0.3817, 0.7188, 0.3767, 0.6932, 0.375, 0.6627, 0.3977, 0.75, 0.4299, 0.75, 0.4299, 1.0, 0.3977, 1.0, 0.4299, 0.75, 0.4889, 0.75, 0.4889, 1.0, 0.4299, 1.0, 0.4889, 0.75, 0.5269, 0.75, 0.5269, 1.0, 0.4889, 1.0, 0.5269, 0.75, 0.5649, 0.75, 0.5649, 1.0, 0.5269, 1.0, 0.125, 0.6627, 0.375, 0.6627, 0.375, 0.6961, 0.125, 0.6961, 0.125, 0.6961, 0.375, 0.6961, 0.375, 0.75, 0.125, 0.75, 0.375, 1.0, 0.375, 0.75, 0.389, 0.75, 0.389, 1.0, 0.389, 1.0, 0.389, 0.75, 0.3977, 0.75, 0.3977, 1.0, 0.375, 0.08726, 0.3767, 0.05681, 0.3817, 0.03121, 0.389, 0.008964, 0.3977, 0.0, 0.3977, 0.0, 0.3977, 0.25, 0.375, 0.25, 0.0, 0.0, 0.0, 0.0, 0.0, 0.0, 0.0, 0.0, 0.0, 0.0, 0.0, 0.0, 0.0, 0.0, 0.0, 0.0, 0.125, 0.5708, 0.375, 0.5708, 0.375, 0.5708, 0.125, 0.5708, 0.375, 0.6085, 0.125, 0.6085, 0.125, 0.6085, 0.375, 0.6085, 0.375, 0.6085, 0.125, 0.6085, 0.125, 0.6085, 0.375, 0.6085, 0.375, 0.6085, 0.125, 0.6085, 0.125, 0.6085, 0.375, 0.6085, 0.0, 0.0, 0.0, 0.0, 0.0, 0.0, 0.0, 0.0, 0.125, 0.5708, 0.375, 0.5708, 0.375, 0.5708, 0.125, 0.5708, 0.0, 0.0, 0.0, 0.0, 0.0, 0.0, 0.0, 0.0, 0.0, 0.0, 0.0, 0.0, 0.0, 0.0, 0.0, 0.0, 0.125, 0.5708, 0.375, 0.5708, 0.375, 0.5708, 0.125, 0.5708, 0.0, 0.0, 0.0, 0.0, 0.0, 0.0, 0.0, 0.0, 0.0, 0.0, 0.0, 0.0, 0.0, 0.0, 0.0, 0.0, 0.125, 0.5708, 0.375, 0.5708, 0.375, 0.5708, 0.125, 0.5708, 0.0, 0.0, 0.0, 0.0, 0.0, 0.0, 0.0, 0.0, 0.375, 0.6085, 0.125, 0.6085, 0.125, 0.6085, 0.375, 0.6085, 0.125, 0.5708, 0.375, 0.5708, 0.375, 0.6085, 0.125, 0.6085, 0.375, 0.6085, 0.125, 0.6085, 0.125, 0.6085, 0.375, 0.6085, 0.0, 0.0, 0.0, 0.0, 0.0, 0.0, 0.0, 0.0, 0.125, 0.5708, 0.375, 0.5708, 0.375, 0.5708, 0.125, 0.5708, 0.55, 0.0, 0.375, 0.0, 0.375, 0.0, 0.55, 0.0, 0.55, 0.0, 0.375, 0.0, 0.375, 0.0, 0.55, 0.0, 0.55, 0.75, 0.55, 1.0, 0.55, 1.0, 0.55, 0.75, 0.125, 0.75, 0.375, 0.75, 0.375, 0.75, 0.125, 0.75, 0.125, 0.75, 0.375, 0.75, 0.375, 0.75, 0.125, 0.75, 0.55, 0.75, 0.55, 1.0, 0.55, 1.0, 0.55, 0.75, 0.55, 0.75, 0.55, 1.0, 0.375, 0.0, 0.375, 0.75, 0.375, 0.75, 0.55, 0.75, 0.55, 0.75, 0.375, 0.75, 0.375, 0.75, 0.55, 0.75, 0.55, 0.75, 0.375, 0.75, 0.55, 0.75, 0.55, 1.0, 0.55, 1.0, 0.55, 0.75, 0.125, 0.75, 0.375, 0.75, 0.375, 0.75, 0.125, 0.75, 0.55, 0.0, 0.375, 0.0, 0.375, 0.0, 0.55, 0.0, 0.6167, 0.4496, 0.5803, 0.4197, 0.5803, 0.4197, 0.6167, 0.4496, 1.0, 0.5365, 1.0, 0.7853, 0.9688, 0.7852, 0.9688, 0.5365, 0.75, 0.49, 0.7032, 0.4854, 0.7032, 0.4854, 0.75, 0.49, 0.9688, 0.5365, 0.9688, 0.7852, 0.9531, 0.7857, 0.9375, 0.7861, 0.9375, 0.5365, 0.09375, 0.5365, 0.0625, 0.5365, 0.0625, 0.5365, 0.09375, 0.5365, 0.9062, 0.5365, 0.9062, 1.0, 0.875, 1.0, 0.875, 0.5365, 0.875, 0.5241, 0.875, 0.5365, 0.8438, 0.5365, 0.8437, 0.5241, 0.8437, 0.5241, 0.8438, 0.5365, 0.8125, 0.5365, 0.8125, 0.5241, 0.875, 0.5365, 0.875, 1.0, 0.8438, 1.0, 0.8438, 0.5365, 0.8125, 0.5241, 0.8125, 0.5365, 0.7812, 0.5365, 0.7812, 0.5241, 0.8438, 0.5365, 0.8438, 1.0, 0.8125, 1.0, 0.8125, 0.5365, 0.7812, 0.5241, 0.7812, 0.5365, 0.75, 0.5365, 0.75, 0.5241, 0.8125, 0.5365, 0.8125, 1.0, 0.7812, 1.0, 0.7812, 0.5365, 0.75, 0.5241, 0.75, 0.5365, 0.7188, 0.5365, 0.7188, 0.5241, 0.7812, 0.5365, 0.7812, 1.0, 0.75, 1.0, 0.75, 0.5365, 0.7188, 0.5241, 0.7188, 0.5365, 0.6875, 0.5365, 0.6875, 0.5241, 0.75, 0.5365, 0.75, 1.0, 0.7188, 1.0, 0.7188, 0.5365, 0.6875, 0.5241, 0.6875, 0.5365, 0.6562, 0.5365, 0.6562, 0.5241, 0.7188, 0.5365, 0.7188, 1.0, 0.6875, 1.0, 0.6875, 0.5365, 0.6562, 0.5241, 0.6562, 0.5365, 0.625, 0.5365, 0.625, 0.5241, 0.6875, 0.5365, 0.6875, 1.0, 0.6562, 1.0, 0.6562, 0.5365, 0.625, 0.5241, 0.625, 0.5365, 0.5938, 0.5365, 0.5938, 0.5241, 0.6562, 0.5365, 0.6562, 1.0, 0.625, 1.0, 0.625, 0.5365, 0.5938, 0.5241, 0.5938, 0.5365, 0.5625, 0.5365, 0.5625, 0.5241, 0.625, 0.5365, 0.625, 1.0, 0.5938, 1.0, 0.5938, 0.5365, 0.5625, 0.5241, 0.5625, 0.5365, 0.5312, 0.5365, 0.5312, 0.5241, 0.5938, 0.5365, 0.5938, 1.0, 0.5625, 1.0, 0.5625, 0.5365, 0.5312, 0.5241, 0.5312, 0.5365, 0.5, 0.5365, 0.5, 0.5241, 0.5625, 0.5365, 0.5625, 1.0, 0.5312, 1.0, 0.5312, 0.5365, 0.5, 0.5241, 0.5, 0.5365, 0.4688, 0.5365, 0.4688, 0.5241, 0.5312, 0.5365, 0.5312, 1.0, 0.5, 1.0, 0.5, 0.5365, 0.4688, 0.5241, 0.4688, 0.5365, 0.4375, 0.5365, 0.4375, 0.5241, 0.5, 0.5365, 0.5, 1.0, 0.4688, 1.0, 0.4688, 0.5365, 0.4375, 0.5241, 0.4375, 0.5365, 0.4062, 0.5365, 0.4063, 0.5241, 0.4688, 0.5365, 0.4688, 1.0, 0.4375, 1.0, 0.4375, 0.5365, 0.4063, 0.5241, 0.4062, 0.5365, 0.375, 0.5365, 0.375, 0.5241, 0.4375, 0.5365, 0.4375, 1.0, 0.4062, 1.0, 0.4062, 0.5365, 0.375, 0.5241, 0.375, 0.5365, 0.3438, 0.5365, 0.3438, 0.5241, 0.4062, 0.5365, 0.4062, 1.0, 0.375, 1.0, 0.375, 0.5365, 0.3438, 0.5241, 0.3438, 0.5365, 0.3125, 0.5365, 0.3125, 0.5241, 0.375, 0.5365, 0.375, 1.0, 0.3438, 1.0, 0.3438, 0.5365, 0.3125, 0.5241, 0.3125, 0.5365, 0.2812, 0.5365, 0.2812, 0.5241, 0.3438, 0.5365, 0.3438, 1.0, 0.3125, 1.0, 0.3125, 0.5365, 0.2812, 0.5241, 0.2812, 0.5365, 0.25, 0.5365, 0.25, 0.5241, 0.3125, 0.5365, 0.3125, 1.0, 0.2812, 1.0, 0.2812, 0.5365, 0.25, 0.5241, 0.25, 0.5365, 0.2188, 0.5365, 0.2188, 0.5241, 0.2812, 0.5365, 0.2812, 1.0, 0.25, 1.0, 0.25, 0.5365, 0.2188, 0.5241, 0.2188, 0.5365, 0.1875, 0.5365, 0.1875, 0.5241, 0.25, 0.5365, 0.25, 1.0, 0.2188, 1.0, 0.2188, 0.5365, 0.1875, 0.5241, 0.1875, 0.5365, 0.1562, 0.5365, 0.1563, 0.5241, 0.2188, 0.5365, 0.2188, 1.0, 0.1875, 1.0, 0.1875, 0.5365, 0.1563, 0.5241, 0.1562, 0.5365, 0.125, 0.5365, 0.125, 0.5241, 0.1875, 0.5365, 0.1875, 1.0, 0.1562, 1.0, 0.1562, 0.5365, 0.7968, 0.4854, 0.75, 0.49, 0.75, 0.49, 0.7968, 0.4854, 0.1562, 0.5365, 0.1562, 1.0, 0.125, 1.0, 0.125, 0.5365, 0.8418, 0.4717, 0.7968, 0.4854, 0.7968, 0.4854, 0.8418, 0.4717, 0.125, 0.5241, 0.125, 0.5365, 0.125, 0.5365, 0.125, 0.5241, 0.125, 1.0, 0.09375, 1.0, 0.09375, 0.5365, 0.125, 0.5365, 0.2968, 0.4854, 0.25, 0.49, 0.2032, 0.4854, 0.1582, 0.4717, 0.1167, 0.4496, 0.08029, 0.4197, 0.05045, 0.3833, 0.02827, 0.3418, 0.01461, 0.2968, 0.01, 0.25, 0.01461, 0.2032, 0.02827, 0.1582, 0.05045, 0.1167, 0.08029, 0.08029, 0.1167, 0.05045, 0.1582, 0.02827, 0.2032, 0.01461, 0.25, 0.01, 0.2968, 0.01461, 0.3418, 0.02827, 0.3833, 0.05045, 0.4197, 0.08029, 0.4496, 0.1167, 0.4717, 0.1582, 0.4854, 0.2032, 0.49, 0.25, 0.4854, 0.2968, 0.4717, 0.3418, 0.4496, 0.3833, 0.4197, 0.4197, 0.3833, 0.4496, 0.3418, 0.4717, 0.9688, 0.5365, 0.9375, 0.5365, 0.9375, 0.5365, 0.9688, 0.5365, 0.6582, 0.4717, 0.6167, 0.4496, 0.6167, 0.4496, 0.6582, 0.4717, 0.03125, 0.5365, 0.03125, 0.7849, 0.0, 0.7853, 0.0, 0.5365, 0.9688, 0.5241, 0.9688, 0.5365, 0.9375, 0.5365, 0.9375, 0.5241, 0.9375, 0.5241, 0.9375, 0.5365, 0.9062, 0.5365, 0.9062, 0.5241, 0.9062, 0.5241, 0.9062, 0.5365, 0.875, 0.5365, 0.875, 0.5241, 0.125, 0.5241, 0.125, 0.5365, 0.09375, 0.5365, 0.09375, 0.5241, 0.09375, 0.5241, 0.09375, 0.5365, 0.0625, 0.5365, 0.0625, 0.5241, 0.0625, 0.5241, 0.0625, 0.5365, 0.03125, 0.5365, 0.03125, 0.5241, 0.03125, 0.5241, 0.03125, 0.5365, 0.0, 0.5365, 0.0, 0.5241, 1.0, 0.5241, 1.0, 0.5365, 0.9688, 0.5365, 0.9688, 0.5241, 0.9197, 0.4197, 0.8833, 0.4496, 0.8833, 0.4496, 0.9197, 0.4197, 0.125, 0.5365, 0.09375, 0.5365, 0.09375, 0.5365, 0.125, 0.5365, 0.03125, 0.5365, 0.0, 0.5365, 0.0, 0.5365, 0.03125, 0.5365, 0.9062, 0.5365, 0.875, 0.5365, 0.875, 0.5365, 0.9062, 0.5365, 0.7032, 0.4854, 0.6582, 0.4717, 0.6582, 0.4717, 0.7032, 0.4854, 0.8833, 0.4496, 0.8418, 0.4717, 0.8418, 0.4717, 0.8833, 0.4496, 0.875, 0.512, 0.875, 0.5, 0.875, 0.5, 0.875, 0.512, 0.0625, 0.5365, 0.03125, 0.5365, 0.03125, 0.5365, 0.0625, 0.5365, 1.0, 0.5365, 0.9688, 0.5365, 0.9688, 0.5365, 1.0, 0.5365, 0.9375, 0.5365, 0.9062, 0.5365, 0.9062, 0.5365, 0.9375, 0.5365, 0.9375, 0.5365, 0.9062, 0.5365, 0.9062, 0.5365, 0.9375, 0.5365, 0.9375, 0.5365, 0.9062, 0.5365, 0.9062, 0.5365, 0.9375, 0.5365, 1.0, 0.5365, 0.9688, 0.5365, 0.9688, 0.5365, 1.0, 0.5365, 1.0, 0.5365, 0.9688, 0.5365, 0.9688, 0.5365, 1.0, 0.5365, 0.0625, 0.5365, 0.03125, 0.5365, 0.03125, 0.5365, 0.0625, 0.5365, 0.0625, 0.5365, 0.03125, 0.5365, 0.03125, 0.5365, 0.0625, 0.5365, 0.875, 0.512, 0.875, 0.5, 0.875, 0.5, 0.875, 0.512, 0.875, 0.512, 0.875, 0.5, 0.875, 0.5, 0.875, 0.512, 0.8833, 0.4496, 0.8418, 0.4717, 0.8418, 0.4717, 0.8833, 0.4496, 0.8833, 0.4496, 0.8418, 0.4717, 0.8418, 0.4717, 0.8833, 0.4496, 0.7032, 0.4854, 0.6582, 0.4717, 0.6582, 0.4717, 0.7032, 0.4854, 0.7032, 0.4854, 0.6582, 0.4717, 0.6582, 0.4717, 0.7032, 0.4854, 0.9062, 0.5365, 0.875, 0.5365, 0.875, 0.5365, 0.9062, 0.5365, 0.9062, 0.5365, 0.875, 0.5365, 0.875, 0.5365, 0.9062, 0.5365, 0.03125, 0.5365, 0.0, 0.5365, 0.0, 0.5365, 0.03125, 0.5365, 0.03125, 0.5365, 0.0, 0.5365, 0.0, 0.5365, 0.03125, 0.5365, 0.125, 0.5365, 0.09375, 0.5365, 0.09375, 0.5365, 0.125, 0.5365, 0.125, 0.5365, 0.09375, 0.5365, 0.09375, 0.5365, 0.125, 0.5365, 0.9197, 0.4197, 0.8833, 0.4496, 0.8833, 0.4496, 0.9197, 0.4197, 0.9197, 0.4197, 0.8833, 0.4496, 0.8833, 0.4496, 0.9197, 0.4197, 0.6582, 0.4717, 0.6167, 0.4496, 0.6167, 0.4496, 0.6582, 0.4717, 0.6582, 0.4717, 0.6167, 0.4496, 0.6167, 0.4496, 0.6582, 0.4717, 0.9688, 0.5365, 0.9375, 0.5365, 0.9375, 0.5365, 0.9688, 0.5365, 0.9688, 0.5365, 0.9375, 0.5365, 0.9375, 0.5365, 0.9688, 0.5365, 0.125, 0.5241, 0.125, 0.5365, 0.125, 0.5365, 0.125, 0.5241, 0.125, 0.5241, 0.125, 0.5365, 0.125, 0.5365, 0.125, 0.5241, 0.8418, 0.4717, 0.7968, 0.4854, 0.7968, 0.4854, 0.8418, 0.4717, 0.8418, 0.4717, 0.7968, 0.4854, 0.7968, 0.4854, 0.8418, 0.4717, 0.7968, 0.4854, 0.75, 0.49, 0.75, 0.49, 0.7968, 0.4854, 0.7968, 0.4854, 0.75, 0.49, 0.75, 0.49, 0.7968, 0.4854, 0.09375, 0.5365, 0.0625, 0.5365, 0.0625, 0.5365, 0.09375, 0.5365, 0.09375, 0.5365, 0.0625, 0.5365, 0.0625, 0.5365, 0.09375, 0.5365, 0.75, 0.49, 0.7032, 0.4854, 0.7032, 0.4854, 0.75, 0.49, 0.75, 0.49, 0.7032, 0.4854, 0.7032, 0.4854, 0.75, 0.49, 0.6167, 0.4496, 0.5803, 0.4197, 0.5803, 0.4197, 0.6167, 0.4496, 0.6167, 0.4496, 0.5803, 0.4197, 0.5803, 0.4197, 0.6167, 0.4496, 0.125, 0.5, 0.125, 0.512, 0.125, 0.512, 0.125, 0.5, 0.125, 0.5, 0.125, 0.512, 0.125, 0.512, 0.125, 0.5, 0.125, 0.512, 0.125, 0.5241, 0.125, 0.5241, 0.125, 0.512, 0.875, 0.5365, 0.875, 0.5241, 0.875, 0.5241, 0.875, 0.5365, 0.875, 0.5365, 0.875, 0.5241, 0.875, 0.5241, 0.875, 0.5365, 0.875, 0.5241, 0.875, 0.512, 0.875, 0.512, 0.875, 0.5241, 0.875, 0.5365, 0.875, 0.5241, 0.875, 0.5241, 0.875, 0.5365, 0.875, 0.5241, 0.875, 0.512, 0.875, 0.512, 0.875, 0.5241, 1.0, 0.5, 1.0, 0.512, 0.9688, 0.512, 0.9688, 0.5, 1.0, 0.512, 1.0, 0.5241, 0.9688, 0.5241, 0.9688, 0.512, 0.03125, 0.5, 0.03125, 0.512, 0.0, 0.512, 0.0, 0.5, 0.03125, 0.512, 0.03125, 0.5241, 0.0, 0.5241, 0.0, 0.512, 0.0625, 0.5, 0.0625, 0.512, 0.03125, 0.512, 0.03125, 0.5, 0.0625, 0.512, 0.0625, 0.5241, 0.03125, 0.5241, 0.03125, 0.512, 0.09375, 0.5, 0.09375, 0.512, 0.0625, 0.512, 0.0625, 0.5, 0.09375, 0.512, 0.09375, 0.5241, 0.0625, 0.5241, 0.0625, 0.512, 0.125, 0.5, 0.125, 0.512, 0.09375, 0.512, 0.09375, 0.5, 0.125, 0.512, 0.125, 0.5241, 0.09375, 0.5241, 0.09375, 0.512, 0.9062, 0.5, 0.9062, 0.512, 0.875, 0.512, 0.875, 0.5, 0.9062, 0.512, 0.9062, 0.5241, 0.875, 0.5241, 0.875, 0.512, 0.9375, 0.5, 0.9375, 0.512, 0.9062, 0.512, 0.9062, 0.5, 0.9375, 0.512, 0.9375, 0.5241, 0.9062, 0.5241, 0.9062, 0.512, 0.9688, 0.5, 0.9688, 0.512, 0.9375, 0.512, 0.9375, 0.5, 0.9688, 0.512, 0.9688, 0.5241, 0.9375, 0.5241, 0.9375, 0.512, 0.125, 0.5, 0.125, 0.512, 0.125, 0.512, 0.125, 0.5, 0.125, 0.512, 0.125, 0.5241, 0.125, 0.5241, 0.125, 0.512, 0.1562, 0.5, 0.1562, 0.512, 0.125, 0.512, 0.125, 0.5, 0.1562, 0.512, 0.1563, 0.5241, 0.125, 0.5241, 0.125, 0.512, 0.1875, 0.5, 0.1875, 0.512, 0.1562, 0.512, 0.1562, 0.5, 0.1875, 0.512, 0.1875, 0.5241, 0.1563, 0.5241, 0.1562, 0.512, 0.2188, 0.5, 0.2188, 0.512, 0.1875, 0.512, 0.1875, 0.5, 0.2188, 0.512, 0.2188, 0.5241, 0.1875, 0.5241, 0.1875, 0.512, 0.25, 0.5, 0.25, 0.512, 0.2188, 0.512, 0.2188, 0.5, 0.25, 0.512, 0.25, 0.5241, 0.2188, 0.5241, 0.2188, 0.512, 0.2812, 0.5, 0.2812, 0.512, 0.25, 0.512, 0.25, 0.5, 0.2812, 0.512, 0.2812, 0.5241, 0.25, 0.5241, 0.25, 0.512, 0.3125, 0.5, 0.3125, 0.512, 0.2812, 0.512, 0.2812, 0.5, 0.3125, 0.512, 0.3125, 0.5241, 0.2812, 0.5241, 0.2812, 0.512, 0.3438, 0.5, 0.3438, 0.512, 0.3125, 0.512, 0.3125, 0.5, 0.3438, 0.512, 0.3438, 0.5241, 0.3125, 0.5241, 0.3125, 0.512, 0.375, 0.5, 0.375, 0.512, 0.3438, 0.512, 0.3438, 0.5, 0.375, 0.512, 0.375, 0.5241, 0.3438, 0.5241, 0.3438, 0.512, 0.4062, 0.5, 0.4063, 0.512, 0.375, 0.512, 0.375, 0.5, 0.4063, 0.512, 0.4063, 0.5241, 0.375, 0.5241, 0.375, 0.512, 0.4375, 0.5, 0.4375, 0.512, 0.4063, 0.512, 0.4062, 0.5, 0.4375, 0.512, 0.4375, 0.5241, 0.4063, 0.5241, 0.4063, 0.512, 0.4688, 0.5, 0.4688, 0.512, 0.4375, 0.512, 0.4375, 0.5, 0.4688, 0.512, 0.4688, 0.5241, 0.4375, 0.5241, 0.4375, 0.512, 0.5, 0.5, 0.5, 0.512, 0.4688, 0.512, 0.4688, 0.5, 0.5, 0.512, 0.5, 0.5241, 0.4688, 0.5241, 0.4688, 0.512, 0.5312, 0.5, 0.5312, 0.512, 0.5, 0.512, 0.5, 0.5, 0.5312, 0.512, 0.5312, 0.5241, 0.5, 0.5241, 0.5, 0.512, 0.5625, 0.5, 0.5625, 0.512, 0.5312, 0.512, 0.5312, 0.5, 0.5625, 0.512, 0.5625, 0.5241, 0.5312, 0.5241, 0.5312, 0.512, 0.5938, 0.5, 0.5938, 0.512, 0.5625, 0.512, 0.5625, 0.5, 0.5938, 0.512, 0.5938, 0.5241, 0.5625, 0.5241, 0.5625, 0.512, 0.625, 0.5, 0.625, 0.512, 0.5938, 0.512, 0.5938, 0.5, 0.625, 0.512, 0.625, 0.5241, 0.5938, 0.5241, 0.5938, 0.512, 0.6562, 0.5, 0.6562, 0.512, 0.625, 0.512, 0.625, 0.5, 0.6562, 0.512, 0.6562, 0.5241, 0.625, 0.5241, 0.625, 0.512, 0.6875, 0.5, 0.6875, 0.512, 0.6562, 0.512, 0.6562, 0.5, 0.6875, 0.512, 0.6875, 0.5241, 0.6562, 0.5241, 0.6562, 0.512, 0.7188, 0.5, 0.7188, 0.512, 0.6875, 0.512, 0.6875, 0.5, 0.7188, 0.512, 0.7188, 0.5241, 0.6875, 0.5241, 0.6875, 0.512, 0.75, 0.5, 0.75, 0.512, 0.7188, 0.512, 0.7188, 0.5, 0.75, 0.512, 0.75, 0.5241, 0.7188, 0.5241, 0.7188, 0.512, 0.7812, 0.5, 0.7812, 0.512, 0.75, 0.512, 0.75, 0.5, 0.7812, 0.512, 0.7812, 0.5241, 0.75, 0.5241, 0.75, 0.512, 0.8125, 0.5, 0.8125, 0.512, 0.7812, 0.512, 0.7812, 0.5, 0.8125, 0.512, 0.8125, 0.5241, 0.7812, 0.5241, 0.7812, 0.512, 0.8438, 0.5, 0.8438, 0.512, 0.8125, 0.512, 0.8125, 0.5, 0.8438, 0.512, 0.8437, 0.5241, 0.8125, 0.5241, 0.8125, 0.512, 0.875, 0.5, 0.875, 0.512, 0.8438, 0.512, 0.8438, 0.5, 0.875, 0.512, 0.875, 0.5241, 0.8437, 0.5241, 0.8438, 0.512, 0.9688, 0.5, 0.9688, 0.566, 0.9375, 0.566, 0.9375, 0.5, 1.0, 0.566, 1.0, 1.0, 0.9688, 1.0, 0.9688, 0.566, 0.9375, 0.5, 0.9375, 0.566, 0.9062, 0.566, 0.9062, 0.5, 0.9688, 0.566, 0.9688, 1.0, 0.9375, 1.0, 0.9375, 0.566, 0.9062, 0.5, 0.9062, 0.566, 0.875, 0.566, 0.875, 0.5, 0.9375, 0.566, 0.9375, 1.0, 0.9062, 1.0, 0.9062, 0.566, 0.875, 0.5, 0.875, 0.566, 0.8438, 0.566, 0.8438, 0.5, 0.9062, 0.566, 0.9062, 1.0, 0.875, 1.0, 0.875, 0.566, 0.8438, 0.5, 0.8438, 0.566, 0.8125, 0.566, 0.8125, 0.5, 0.875, 0.566, 0.875, 1.0, 0.8438, 1.0, 0.8438, 0.566, 0.8125, 0.5, 0.8125, 0.566, 0.7812, 0.566, 0.7812, 0.5, 0.8438, 0.566, 0.8438, 1.0, 0.8125, 1.0, 0.8125, 0.566, 0.7812, 0.5, 0.7812, 0.566, 0.75, 0.566, 0.75, 0.5, 0.8125, 0.566, 0.8125, 1.0, 0.7812, 1.0, 0.7812, 0.566, 0.75, 0.5, 0.75, 0.566, 0.7188, 0.566, 0.7188, 0.5, 0.7812, 0.566, 0.7812, 1.0, 0.75, 1.0, 0.75, 0.566, 0.7188, 0.5, 0.7188, 0.566, 0.6875, 0.566, 0.6875, 0.5, 0.75, 0.566, 0.75, 1.0, 0.7188, 1.0, 0.7188, 0.566, 0.6875, 0.5, 0.6875, 0.566, 0.6562, 0.566, 0.6562, 0.5, 0.7188, 0.566, 0.7188, 1.0, 0.6875, 1.0, 0.6875, 0.566, 0.6562, 0.5, 0.6562, 0.566, 0.625, 0.566, 0.625, 0.5, 0.6875, 0.566, 0.6875, 1.0, 0.6562, 1.0, 0.6562, 0.566, 0.625, 0.5, 0.625, 0.566, 0.5938, 0.566, 0.5938, 0.5, 0.6562, 0.566, 0.6562, 1.0, 0.625, 1.0, 0.625, 0.566, 0.5938, 0.5, 0.5938, 0.566, 0.5938, 0.566, 0.5938, 0.5, 0.625, 0.566, 0.625, 1.0, 0.5938, 1.0, 0.5938, 0.566, 0.5938, 0.566, 0.5938, 1.0, 0.5625, 1.0, 0.5625, 0.566, 0.5625, 0.566, 0.5625, 1.0, 0.5312, 1.0, 0.5312, 0.566, 0.4375, 0.566, 0.4062, 0.566, 0.4062, 0.566, 0.4375, 0.566, 0.5312, 0.566, 0.5312, 1.0, 0.5, 1.0, 0.5, 0.566, 0.5312, 0.566, 0.5, 0.566, 0.5, 0.566, 0.5312, 0.566, 0.5, 0.566, 0.5, 1.0, 0.4688, 1.0, 0.4688, 0.566, 0.5, 0.566, 0.4687, 0.566, 0.4688, 0.566, 0.5, 0.566, 0.4688, 0.566, 0.4688, 1.0, 0.4375, 1.0, 0.4375, 0.566, 0.5938, 0.566, 0.5625, 0.566, 0.5625, 0.566, 0.5938, 0.566, 0.4062, 0.5, 0.4062, 0.566, 0.375, 0.566, 0.375, 0.5, 0.4375, 0.566, 0.4375, 1.0, 0.4062, 1.0, 0.4062, 0.566, 0.375, 0.5, 0.375, 0.566, 0.3438, 0.566, 0.3438, 0.5, 0.4062, 0.566, 0.4062, 1.0, 0.375, 1.0, 0.375, 0.566, 0.3438, 0.5, 0.3438, 0.566, 0.3125, 0.566, 0.3125, 0.5, 0.375, 0.566, 0.375, 1.0, 0.3438, 1.0, 0.3438, 0.566, 0.4687, 0.566, 0.4375, 0.566, 0.4375, 0.566, 0.4688, 0.566, 0.3125, 0.5, 0.3125, 0.566, 0.2812, 0.566, 0.2812, 0.5, 0.3438, 0.566, 0.3438, 1.0, 0.3125, 1.0, 0.3125, 0.566, 0.5625, 0.566, 0.5312, 0.566, 0.5312, 0.566, 0.5625, 0.566, 0.2812, 0.5, 0.2812, 0.566, 0.25, 0.566, 0.25, 0.5, 0.3125, 0.566, 0.3125, 1.0, 0.2812, 1.0, 0.2812, 0.566, 0.25, 0.5, 0.25, 0.566, 0.2188, 0.566, 0.2188, 0.5, 0.2812, 0.566, 0.2812, 1.0, 0.25, 1.0, 0.25, 0.566, 0.2188, 0.5, 0.2188, 0.566, 0.1875, 0.566, 0.1875, 0.5, 0.25, 0.566, 0.25, 1.0, 0.2188, 1.0, 0.2188, 0.566, 0.1875, 0.5, 0.1875, 0.566, 0.1562, 0.566, 0.1562, 0.5, 0.2188, 0.566, 0.2188, 1.0, 0.1875, 1.0, 0.1875, 0.566, 0.1562, 0.5, 0.1562, 0.566, 0.125, 0.566, 0.125, 0.5, 0.1875, 0.566, 0.1875, 1.0, 0.1562, 1.0, 0.1562, 0.566, 0.125, 0.5, 0.125, 0.566, 0.09375, 0.566, 0.09375, 0.5, 0.1562, 0.566, 0.1562, 1.0, 0.125, 1.0, 0.125, 0.566, 0.09375, 0.5, 0.09375, 0.566, 0.0625, 0.566, 0.0625, 0.5, 0.125, 0.566, 0.125, 1.0, 0.09375, 1.0, 0.09375, 0.566, 0.0625, 0.5, 0.0625, 0.566, 0.03125, 0.566, 0.03125, 0.5, 0.09375, 0.566, 0.09375, 1.0, 0.0625, 1.0, 0.0625, 0.566, 0.2968, 0.4854, 0.25, 0.49, 0.2032, 0.4854, 0.1582, 0.4717, 0.1167, 0.4496, 0.08029, 0.4197, 0.05045, 0.3833, 0.02827, 0.3418, 0.01461, 0.2968, 0.01, 0.25, 0.01461, 0.2032, 0.02827, 0.1582, 0.05045, 0.1167, 0.08029, 0.08029, 0.1167, 0.05045, 0.1582, 0.02827, 0.2032, 0.01461, 0.25, 0.01, 0.2968, 0.01461, 0.3418, 0.02827, 0.3833, 0.05045, 0.4197, 0.08029, 0.4496, 0.1167, 0.4717, 0.1582, 0.4854, 0.2032, 0.49, 0.25, 0.4854, 0.2968, 0.4717, 0.3418, 0.4496, 0.3833, 0.4197, 0.4197, 0.3833, 0.4496, 0.3418, 0.4717, 0.03125, 0.5, 0.03125, 0.566, 0.0, 0.566, 0.0, 0.5, 0.0625, 0.566, 0.0625, 1.0, 0.03125, 1.0, 0.03125, 0.566, 1.0, 0.5, 1.0, 0.566, 0.9688, 0.566, 0.9688, 0.5, 0.03125, 0.566, 0.03125, 1.0, 0.0, 1.0, 0.0, 0.566, 0.75, 0.49, 0.7968, 0.4854, 0.8418, 0.4717, 0.8833, 0.4496, 0.9197, 0.4197, 0.9496, 0.3833, 0.9717, 0.3418, 0.9854, 0.2968, 0.99, 0.25, 0.9854, 0.2032, 0.9717, 0.1582, 0.9496, 0.1167, 0.9197, 0.08029, 0.8833, 0.05045, 0.8418, 0.02827, 0.7968, 0.01461, 0.75, 0.01, 0.7032, 0.01461, 0.6582, 0.02827, 0.6167, 0.05045, 0.5803, 0.08029, 0.5504, 0.1167, 0.5283, 0.1582, 0.5146, 0.2032, 0.51, 0.25, 0.5146, 0.2968, 0.5283, 0.3418, 0.5504, 0.3833, 0.5803, 0.4197, 0.6167, 0.4496, 0.6582, 0.4717, 0.7032, 0.4854, 0.4062, 0.566, 0.4062, 0.5, 0.4062, 0.5, 0.4062, 0.566, 0.5625, 0.566, 0.5312, 0.566, 0.5312, 0.566, 0.5625, 0.566, 0.4687, 0.566, 0.4375, 0.566, 0.4375, 0.566, 0.4687, 0.566, 0.8418, 0.02827, 0.8833, 0.05045, 0.8833, 0.05045, 0.8418, 0.02827, 0.7032, 0.01461, 0.75, 0.01, 0.75, 0.01, 0.7032, 0.01461, 0.5938, 0.566, 0.5625, 0.566, 0.5625, 0.566, 0.5938, 0.566, 0.6167, 0.05045, 0.6582, 0.02827, 0.6582, 0.02827, 0.6167, 0.05045, 0.5, 0.566, 0.4687, 0.566, 0.4687, 0.566, 0.5, 0.566, 0.5312, 0.566, 0.5, 0.566, 0.5, 0.566, 0.5312, 0.566, 0.75, 0.01, 0.7968, 0.01461, 0.7968, 0.01461, 0.75, 0.01, 0.4375, 0.566, 0.4062, 0.566, 0.4062, 0.566, 0.4375, 0.566, 0.7968, 0.01461, 0.8418, 0.02827, 0.8418, 0.02827, 0.7968, 0.01461, 0.6582, 0.02827, 0.7032, 0.01461, 0.7032, 0.01461, 0.6582, 0.02827, 0.5938, 0.5, 0.5938, 0.566, 0.5938, 0.566, 0.5938, 0.5, 0.5938, 0.5, 0.5938, 0.566, 0.5938, 0.566, 0.5938, 0.5, 0.6582, 0.02827, 0.7032, 0.01461, 0.7032, 0.01461, 0.6582, 0.02827, 0.7968, 0.01461, 0.8418, 0.02827, 0.8418, 0.02827, 0.7968, 0.01461, 0.4375, 0.566, 0.4062, 0.566, 0.4062, 0.566, 0.4375, 0.566, 0.75, 0.01, 0.7968, 0.01461, 0.7968, 0.01461, 0.75, 0.01, 0.5312, 0.566, 0.5, 0.566, 0.5, 0.566, 0.5312, 0.566, 0.5, 0.566, 0.4688, 0.566, 0.4687, 0.566, 0.5, 0.566, 0.6167, 0.05045, 0.6582, 0.02827, 0.6582, 0.02827, 0.6167, 0.05045, 0.5938, 0.566, 0.5625, 0.566, 0.5625, 0.566, 0.5938, 0.566, 0.7032, 0.01461, 0.75, 0.01, 0.75, 0.01, 0.7032, 0.01461, 0.8418, 0.02827, 0.8833, 0.05045, 0.8833, 0.05045, 0.8418, 0.02827, 0.4688, 0.566, 0.4375, 0.566, 0.4375, 0.566, 0.4687, 0.566, 0.5625, 0.566, 0.5312, 0.566, 0.5312, 0.566, 0.5625, 0.566, 0.4062, 0.566, 0.4062, 0.5, 0.4062, 0.5, 0.4062, 0.566, 0.03125, 0.7849, 0.03125, 0.5365, 0.0625, 0.5365, 0.09375, 0.5365, 0.09375, 1.0, 0.0625, 1.0, 0.03125, 1.0, 0.0, 0.7853, 0.03125, 0.7849, 0.03125, 1.0, 0.0, 1.0, 0.9688, 0.7852, 1.0, 0.7853, 1.0, 1.0, 0.9688, 1.0, 0.9375, 0.7861, 0.9531, 0.7857, 0.9688, 0.7852, 0.9688, 1.0, 0.9375, 1.0, 0.9375, 0.7861, 0.9375, 1.0, 0.9062, 1.0, 0.9062, 0.5365, 0.9375, 0.5365, 0.6167, 0.05045, 0.6582, 0.02827, 0.0, 0.0, 0.0, 0.0, 0.0, 0.0, 0.0, 0.0, 0.0, 0.0, 0.0, 0.0, 0.0, 0.0, 0.0, 0.0, 0.0, 0.0, 0.0, 0.0, 0.0, 0.0, 0.0, 0.0, 0.0, 0.0, 0.0, 0.0, 0.0, 0.0, 0.0, 0.0, 0.0, 0.0, 0.0, 0.0, 0.0, 0.0, 0.7913, 0.4319, 0.75, 0.436, 0.75, 0.49, 0.7968, 0.4854, 0.8307, 0.42, 0.7913, 0.4319, 0.7968, 0.4854, 0.8418, 0.4717, 0.8665, 0.4009, 0.8307, 0.42, 0.8418, 0.4717, 0.8833, 0.4496, 0.897, 0.3758, 0.8665, 0.4009, 0.8833, 0.4496, 0.9197, 0.4197, 0.921, 0.3466, 0.897, 0.3758, 0.9197, 0.4197, 0.9496, 0.3833, 0.9379, 0.3149, 0.921, 0.3466, 0.9496, 0.3833, 0.9717, 0.3418, 0.9478, 0.2824, 0.9379, 0.3149, 0.9717, 0.3418, 0.9854, 0.2968, 0.951, 0.25, 0.9478, 0.2824, 0.9854, 0.2968, 0.99, 0.25, 0.9478, 0.2176, 0.951, 0.25, 0.99, 0.25, 0.9854, 0.2032, 0.9379, 0.1851, 0.9478, 0.2176, 0.9854, 0.2032, 0.9717, 0.1582, 0.921, 0.1534, 0.9379, 0.1851, 0.9717, 0.1582, 0.9496, 0.1167, 0.897, 0.1242, 0.921, 0.1534, 0.9496, 0.1167, 0.9197, 0.08029, 0.8665, 0.09913, 0.897, 0.1242, 0.9197, 0.08029, 0.8833, 0.05045, 0.8307, 0.08003, 0.8665, 0.09913, 0.8833, 0.05045, 0.8418, 0.02827, 0.7913, 0.06807, 0.8307, 0.08003, 0.8418, 0.02827, 0.7968, 0.01461, 0.75, 0.064, 0.7913, 0.06807, 0.7968, 0.01461, 0.75, 0.01, 0.7087, 0.06807, 0.75, 0.064, 0.75, 0.01, 0.7032, 0.01461, 0.6693, 0.08003, 0.7087, 0.06807, 0.7032, 0.01461, 0.6582, 0.02827, 0.6335, 0.09913, 0.6693, 0.08003, 0.6582, 0.02827, 0.6167, 0.05045, 0.603, 0.1242, 0.6335, 0.09913, 0.6167, 0.05045, 0.5803, 0.08029, 0.579, 0.1534, 0.603, 0.1242, 0.5803, 0.08029, 0.5504, 0.1167, 0.5621, 0.1851, 0.579, 0.1534, 0.5504, 0.1167, 0.5283, 0.1582, 0.5522, 0.2176, 0.5621, 0.1851, 0.5283, 0.1582, 0.5146, 0.2032, 0.549, 0.25, 0.5522, 0.2176, 0.5146, 0.2032, 0.51, 0.25, 0.5522, 0.2824, 0.549, 0.25, 0.51, 0.25, 0.5146, 0.2968, 0.5621, 0.3149, 0.5522, 0.2824, 0.5146, 0.2968, 0.5283, 0.3418, 0.579, 0.3466, 0.5621, 0.3149, 0.5283, 0.3418, 0.5504, 0.3833, 0.603, 0.3758, 0.579, 0.3466, 0.5504, 0.3833, 0.5803, 0.4197, 0.6335, 0.4009, 0.603, 0.3758, 0.5803, 0.4197, 0.6167, 0.4496, 0.6693, 0.42, 0.6335, 0.4009, 0.6167, 0.4496, 0.6582, 0.4717, 0.7087, 0.4319, 0.6693, 0.42, 0.6582, 0.4717, 0.7032, 0.4854, 0.75, 0.436, 0.7087, 0.4319, 0.7032, 0.4854, 0.75, 0.49, 0.4062, 0.566, 0.4062, 0.566, 0.6167, 0.05045, 0.0, 0.0])
me_cube_001.materials.append(mat_tail)
me_cube_001.materials.append(mat_black_metal)
me_cube_001.update()

# ---- objects
ob_cube = bpy.data.objects.new('Cube', me_cube_001)

# ---- transforms, parenting, visibility, modifiers, constraints
ob_cube.location = (0.0, 0.0, 0.0)

# ---- collection membership
col_collection.objects.link(ob_cube)

# ---- scene / render settings (as saved in the file)
scene.frame_start = 1; scene.frame_end = 250; scene.frame_set(1)
scene.render.engine = 'BLENDER_EEVEE_NEXT'
bpy.context.view_layer.update()

# ---- added for rendering (the .blend has no active camera and no usable light): camera, sun
cam_auto = bpy.data.cameras.new('AutoCamera')
cam_auto.lens = 50.0
cam_auto.sensor_width = 36.0
cam_auto.clip_end = 1000.0
ob_auto_camera = bpy.data.objects.new('AutoCamera', cam_auto)
scene.collection.objects.link(ob_auto_camera)
ob_auto_camera.location = (3.17195, -3.71417, 2.18719)
ob_auto_camera.rotation_euler = (1.09748, -7.21219e-08, 0.694738)
scene.camera = ob_auto_camera
light_auto_sun = bpy.data.lights.new('AutoSun', 'SUN')
light_auto_sun.energy = 3.0
light_auto_sun.angle = 0.0523599
ob_auto_sun = bpy.data.objects.new('AutoSun', light_auto_sun)
scene.collection.objects.link(ob_auto_sun)
ob_auto_sun.rotation_euler = (0.872665, 0.174533, 0.523599)
bpy.context.view_layer.update()
